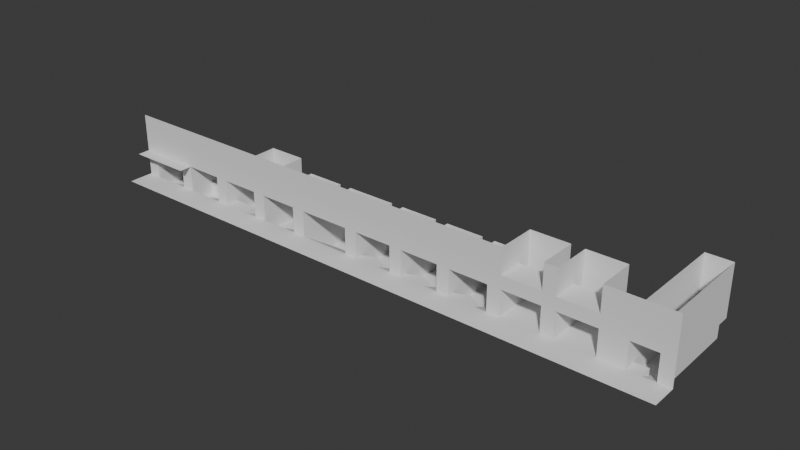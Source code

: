 # Source: PlayerPlayerMovementTestWorld.blend  (saved by Blender 4.5.90; exported with 4.5.12 LTS)
import bpy
from mathutils import Matrix  # noqa: F401  (used for matrix-valued properties, if any)

bpy.ops.wm.read_factory_settings(use_empty=True)
scene = bpy.context.scene
scene.name = 'Scene'

# ---- collections
col_collection = bpy.data.collections.new('Collection'); scene.collection.children.link(col_collection)

# ---- world
world_world = bpy.data.worlds.new('World'); scene.world = world_world
world_world.use_nodes = True; world_world.node_tree.nodes.clear()
_N = world_world.node_tree.nodes; _L = world_world.node_tree.links
n0 = _N.new('ShaderNodeOutputWorld'); n0.name = 'World Output'; n0.location = (200, 100)
n1 = _N.new('ShaderNodeBackground'); n1.name = 'Background'; n1.location = (-200, 100)
n1.inputs[0].default_value = (0.05088, 0.05088, 0.05088, 1.0)
_L.new(n1.outputs[0], n0.inputs[0])
n0.is_active_output = True
world_world.color = (0.05088, 0.05088, 0.05088)
world_world.sun_shadow_jitter_overblur = 0.0

# ---- meshes
me_plane = bpy.data.meshes.new('Plane')
me_plane.from_pydata([(0.0, 0.0, 0.0), (2.0, 0.0, 0.0), (0.0, 1.0, 0.0), (2.0, 1.0, 0.0), (0.0, 1.8, -1.0), (2.0, 1.8, -1.0), (3.0, 0.0, 0.0), (3.0, 1.0, 0.0), (3.0, 4.0, -1.0), (3.0, 3.0, -1.0), (0.0, 3.0, -1.0), (2.0, 3.0, -1.0), (0.0, 4.0, -1.0), (2.0, 4.0, -1.0), (3.0, 4.0, 0.0), (3.0, 3.0, 0.0), (0.0, 3.0, 0.0), (0.0, 4.0, 0.0), (3.0, 1.0, 2.0), (0.0, 1.0, 2.0), (3.0, 2.0, 0.0), (3.0, 4.0, 2.0), (3.0, 3.0, 2.0), (0.0, 3.0, 2.0), (0.0, 4.0, 2.0), (3.0, 2.0, 2.0), (4.0, 0.0, 0.0), (4.0, 1.0, 2.0), (-1.0, 0.0, 0.0), (-1.0, 1.0, 0.0), (-1.0, 1.0, 2.0), (1.0, 4.0, -1.0), (1.0, 1.0, 0.0), (1.0, 3.0, -1.0), (1.0, 1.8, -1.0), (1.0, 0.0, 0.0), (3.0, 5.0, -1.0), (2.0, 5.0, -1.0), (1.0, 5.0, -1.0), (0.0, 5.0, -1.0), (3.0, 5.0, 0.0), (0.0, 5.0, 0.0), (2.0, 5.0, 0.0), (1.0, 5.0, 0.0), (3.0, 5.0, 2.0), (2.0, 5.0, 2.0), (1.0, 5.0, 2.0), (0.0, 5.0, 2.0), (7.0, 1.0, 0.0), (0.0, 2.0, 0.0), (0.0, 2.0, 2.0), (7.0, 0.0, 0.0), (6.0, 0.0, 0.0), (6.0, 1.0, 0.0), (5.0, 1.0, 0.0), (5.0, 0.0, 0.0), (4.0, 1.0, -1.0), (8.0, 1.0, 2.0), (5.0, 1.0, -1.0), (8.0, 0.0, 0.0), (6.0, 1.0, -1.0), (7.0, 3.0, 2.0), (4.0, 2.0, -1.0), (6.0, 2.0, -1.0), (5.0, 2.0, -1.0), (6.0, 3.0, -1.0), (5.0, 3.0, -1.0), (6.0, 4.0, -1.0), (5.0, 4.0, -1.0), (7.0, 3.0, -1.0), (7.0, 4.0, -1.0), (4.0, 1.0, 0.0), (4.0, 3.0, -1.0), (5.0, 3.0, 0.0), (6.0, 4.0, 0.0), (5.0, 4.0, 0.0), (7.0, 3.0, 0.0), (7.0, 4.0, 0.0), (7.0, 1.0, 2.0), (8.0, 1.0, 0.0), (7.0, 4.0, 2.0), (4.0, 2.0, 0.0), (4.0, 3.0, 0.0), (4.0, 4.0, 0.0), (6.0, 5.0, 0.0), (5.0, 5.0, 0.0), (7.0, 5.0, 0.0), (4.0, 5.0, 0.0), (4.0, 2.0, 2.0), (4.0, 3.0, 2.0), (4.0, 4.0, 2.0), (6.0, 5.0, 2.0), (5.0, 5.0, 2.0), (7.0, 5.0, 2.0), (4.0, 5.0, 2.0), (8.0, 2.0, 2.0), (29.0, 1.0, 3.0), (8.0, 3.0, 2.0), (8.0, 3.0, 0.0), (8.0, 4.0, 2.0), (8.0, 4.0, 0.0), (8.0, 5.0, 1.0), (8.0, 5.0, 2.0), (9.0, 5.0, 1.0), (2.0, -1.0, 0.0), (10.0, 5.0, 1.0), (0.0, -1.0, 0.0), (11.0, 5.0, 1.0), (11.0, 5.0, 2.0), (11.0, 4.0, 0.0), (11.0, 4.0, 2.0), (11.0, 3.0, 0.0), (11.0, 3.0, 2.0), (11.0, 2.0, 0.0), (11.0, 2.0, 2.0), (11.0, 1.0, 2.0), (8.0, 3.0, -1.0), (8.0, 5.0, -1.0), (8.0, 4.0, -1.0), (9.0, 5.0, -1.0), (9.0, 0.0, 0.0), (9.0, 1.0, 0.0), (10.0, 0.0, 0.0), (10.0, 1.0, 0.0), (11.0, 0.0, 0.0), (11.0, 1.0, 0.0), (11.0, 6.0, 1.0), (9.0, 3.0, -1.0), (16.0, 1.0, 0.0), (9.0, 4.0, -1.0), (10.0, 6.0, 2.0), (10.0, 3.0, -1.0), (16.0, 0.0, 0.0), (10.0, 5.0, -1.0), (10.0, 4.0, -1.0), (11.0, 3.0, -1.0), (11.0, 4.0, -1.0), (11.0, 5.0, -1.0), (16.0, 1.0, 2.0), (8.0, 2.0, -1.0), (8.0, 2.0, 0.0), (10.0, 6.0, 1.0), (9.0, 6.0, 2.0), (9.0, 6.0, 1.0), (9.0, 2.0, -1.0), (8.0, 6.0, 2.0), (8.0, 6.0, 1.0), (9.0, 2.0, 0.0), (10.0, 2.0, -1.0), (10.0, 2.0, 0.0), (11.0, 6.0, 2.0), (3.0, -1.0, 0.0), (4.0, -1.0, 0.0), (-1.0, -1.0, 0.0), (1.0, -1.0, 0.0), (7.0, -1.0, 0.0), (6.0, -1.0, 0.0), (5.0, -1.0, 0.0), (8.0, -1.0, 0.0), (9.0, -1.0, 0.0), (10.0, -1.0, 0.0), (11.0, -1.0, 0.0), (16.0, -1.0, 0.0), (16.0, 2.0, 0.0), (16.0, 2.0, 2.0), (16.0, 3.0, 0.0), (16.0, 3.0, 2.0), (16.0, 4.0, 0.0), (16.0, 4.0, 2.0), (16.0, 5.0, 0.0), (17.0, 1.0, 0.0), (17.0, 0.0, 0.0), (17.0, -1.0, 0.0), (18.0, 1.0, 0.0), (18.0, 0.0, 0.0), (18.0, -1.0, 0.0), (19.0, 1.0, 0.0), (19.0, 0.0, 0.0), (19.0, -1.0, 0.0), (20.0, 0.0, 0.0), (20.0, -1.0, 0.0), (16.0, 4.0, -2.0), (17.0, 4.0, -2.0), (18.0, 4.0, -2.0), (19.0, 4.0, -2.0), (16.0, 5.0, -2.0), (17.0, 5.0, -2.0), (18.0, 5.0, -2.0), (19.0, 5.0, -2.0), (18.0, 6.0, -2.0), (17.0, 6.0, -2.0), (16.0, 6.0, -2.0), (16.0, 5.0, 2.0), (16.0, 6.0, 0.0), (16.0, 6.0, 2.0), (21.0, 1.0, 2.0), (21.0, 1.0, 0.0), (17.0, 6.0, 0.0), (17.0, 6.0, 2.0), (21.0, -1.0, 0.0), (18.0, 6.0, 0.0), (18.0, 6.0, 2.0), (19.0, 6.0, -2.0), (19.0, 6.0, 0.0), (19.0, 6.0, 2.0), (20.0, 6.0, -2.0), (20.0, 6.0, 0.0), (20.0, 6.0, 2.0), (20.0, 5.0, -2.0), (20.0, 5.0, 0.0), (20.0, 4.0, -2.0), (20.0, 4.0, 0.0), (21.0, 0.0, 0.0), (20.0, 5.0, 2.0), (20.0, 4.0, 2.0), (20.0, 3.0, 0.0), (20.0, 3.0, 2.0), (20.0, 2.0, 0.0), (20.0, 2.0, 2.0), (20.0, 1.0, 0.0), (20.0, 1.0, 2.0), (12.0, 1.0, 2.0), (12.0, 0.0, 0.0), (12.0, 1.0, 0.0), (12.0, 2.0, 2.0), (12.0, 2.0, 0.0), (12.0, 3.0, 2.0), (12.0, 3.0, 0.0), (12.0, 4.0, 2.0), (12.0, 4.0, 0.0), (12.0, 5.0, 0.0), (12.0, 5.0, 2.0), (13.0, 5.0, 0.0), (14.0, 5.0, 0.0), (15.0, 5.0, 0.0), (15.0, 5.0, 2.0), (15.0, 4.0, 0.0), (15.0, 4.0, 2.0), (15.0, 3.0, 0.0), (15.0, 3.0, 2.0), (15.0, 2.0, 0.0), (15.0, 2.0, 2.0), (15.0, 1.0, 2.0), (12.0, 3.0, -1.0), (12.0, 5.0, -1.0), (12.0, 4.0, -1.0), (13.0, 5.0, -1.0), (13.0, 0.0, 0.0), (13.0, 1.0, 0.0), (14.0, 0.0, 0.0), (14.0, 1.0, 0.0), (15.0, 0.0, 0.0), (15.0, 1.0, 0.0), (15.0, 6.0, 0.0), (13.0, 3.0, -1.0), (13.0, 4.0, -1.0), (14.0, 6.0, 2.0), (14.0, 3.0, -1.0), (14.0, 5.0, -1.0), (14.0, 4.0, -1.0), (15.0, 3.0, -1.0), (15.0, 4.0, -1.0), (15.0, 5.0, -1.0), (12.0, 2.0, -1.0), (12.0, 1.0, -1.0), (14.0, 6.0, 0.0), (13.0, 6.0, 2.0), (13.0, 6.0, 0.0), (13.0, 2.0, -1.0), (12.0, 6.0, 2.0), (12.0, 6.0, 0.0), (13.0, 1.0, -1.0), (14.0, 2.0, -1.0), (14.0, 1.0, -1.0), (15.0, 6.0, 2.0), (12.0, -1.0, 0.0), (13.0, -1.0, 0.0), (14.0, -1.0, 0.0), (15.0, -1.0, 0.0), (3.0, 1.0, 3.0), (0.0, 1.0, 3.0), (4.0, 1.0, 3.0), (-1.0, 1.0, 3.0), (8.0, 1.0, 3.0), (7.0, 1.0, 3.0), (11.0, 1.0, 3.0), (16.0, 1.0, 3.0), (21.0, 1.0, 3.0), (20.0, 1.0, 3.0), (12.0, 1.0, 3.0), (15.0, 1.0, 3.0), (25.0, 1.0, 3.0), (25.0, 0.0, 0.0), (25.0, -1.0, 0.0), (21.0, 2.0, 2.0), (21.0, 2.0, 0.0), (21.0, 3.0, 2.0), (21.0, 3.0, 0.0), (21.0, 4.0, 2.0), (21.0, 4.0, 0.0), (21.0, 5.0, 0.0), (21.0, 5.0, 2.0), (22.0, 5.0, 0.0), (23.0, 4.5, 0.0), (24.0, 5.0, 0.0), (24.0, 5.0, 2.0), (24.0, 4.0, 0.0), (24.0, 4.0, 2.0), (24.0, 3.0, 0.0), (24.0, 3.0, 2.0), (24.0, 2.0, 0.0), (24.0, 2.0, 2.0), (24.0, 1.0, 2.0), (21.0, 3.0, -1.0), (21.0, 5.0, -1.0), (21.0, 4.0, -1.0), (22.0, 5.0, -1.0), (22.0, 0.0, 0.0), (22.0, 1.0, 0.0), (23.0, 0.0, 0.0), (23.0, 1.0, 0.0), (24.0, 0.0, 0.0), (24.0, 1.0, 0.0), (24.0, 6.0, 0.0), (22.0, 3.0, -1.0), (22.0, 4.0, -1.0), (23.0, 6.0, 2.0), (23.0, 3.0, -1.0), (23.0, 4.5, -1.0), (23.0, 4.0, -1.0), (24.0, 3.0, -1.0), (24.0, 4.0, -1.0), (24.0, 5.0, -1.0), (21.0, 1.5, -1.0), (21.0, 1.5, 0.0), (23.0, 6.0, 0.0), (22.0, 6.0, 2.0), (22.0, 6.0, 0.0), (22.0, 2.0, -1.0), (21.0, 6.0, 2.0), (21.0, 6.0, 0.0), (22.0, 2.0, 0.0), (23.0, 1.5, -1.0), (23.0, 1.5, 0.0), (24.0, 6.0, 2.0), (25.0, 1.0, 0.0), (22.0, -1.0, 0.0), (23.0, -1.0, 0.0), (24.0, -1.0, 0.0), (25.0, 1.0, 2.0), (24.0, 1.0, 3.0), (25.0, 2.0, 2.0), (25.0, 2.0, 0.0), (25.0, 3.0, 2.0), (25.0, 3.0, 0.0), (25.0, 4.0, 2.0), (25.0, 4.0, 0.0), (25.0, 5.0, 0.0), (25.0, 5.0, 2.0), (26.0, 5.0, 0.0), (27.0, 4.5, 0.0), (28.0, 5.0, 0.0), (28.0, 5.0, 2.0), (28.0, 4.0, 0.0), (28.0, 4.0, 2.0), (28.0, 3.0, 0.0), (28.0, 3.0, 2.0), (28.0, 2.0, 0.0), (28.0, 2.0, 2.0), (28.0, 1.0, 2.0), (25.0, 3.0, -1.0), (25.0, 5.0, -1.0), (25.0, 4.0, -1.0), (26.0, 5.0, -1.0), (26.0, 0.0, 0.0), (26.0, 1.0, 0.0), (27.0, 0.0, 0.0), (27.0, 1.0, 0.0), (28.0, 0.0, 0.0), (28.0, 1.0, 0.0), (28.0, 6.0, 0.0), (26.0, 3.0, -1.0), (26.0, 4.0, -1.0), (27.0, 6.0, 2.0), (27.0, 3.0, -1.0), (27.0, 4.5, -1.0), (27.0, 4.0, -1.0), (28.0, 3.0, -1.0), (28.0, 4.0, -1.0), (28.0, 5.0, -1.0), (25.0, 1.5, -1.0), (25.0, 1.5, 0.0), (27.0, 6.0, 0.0), (26.0, 6.0, 2.0), (26.0, 6.0, 0.0), (26.0, 2.0, -1.0), (25.0, 6.0, 2.0), (25.0, 6.0, 0.0), (26.0, 2.0, 0.0), (27.0, 1.5, -1.0), (27.0, 1.5, 0.0), (28.0, 6.0, 2.0), (26.0, -1.0, 0.0), (27.0, -1.0, 0.0), (28.0, -1.0, 0.0), (28.0, 1.0, 3.0), (29.0, 1.0, 2.0), (33.0, 3.0, 0.0), (33.0, 2.0, 0.0), (34.0, 2.0, 0.0), (34.0, 1.0, 0.0), (8.0, 2.0, 3.0), (8.0, 3.0, 3.0), (8.0, 4.0, 3.0), (8.0, 5.0, 3.0), (11.0, 5.0, 3.0), (11.0, 4.0, 3.0), (11.0, 3.0, 3.0), (11.0, 2.0, 3.0), (10.0, 6.0, 3.0), (9.0, 6.0, 3.0), (8.0, 6.0, 3.0), (11.0, 6.0, 3.0), (29.0, 0.0, 0.0), (29.0, -1.0, 0.0), (29.0, 1.0, 0.0), (34.0, 0.0, 0.0), (29.0, 2.0, 2.0), (29.0, 2.0, 0.0), (29.0, 3.0, 2.0), (29.0, 3.0, 0.0), (29.0, 4.0, 2.0), (29.0, 4.0, 0.0), (29.0, 5.0, 0.0), (29.0, 5.0, 2.0), (30.0, 5.0, 0.0), (31.0, 5.0, 0.0), (32.0, 5.0, 0.0), (32.0, 5.0, 2.0), (32.0, 4.0, 0.0), (32.0, 4.0, 2.0), (32.0, 3.0, 0.0), (32.0, 3.0, 2.0), (32.0, 2.0, 0.0), (32.0, 2.0, 2.0), (32.0, 1.0, 2.0), (29.0, 3.0, -1.0), (29.0, 5.0, -1.0), (29.0, 4.0, -1.0), (30.0, 5.0, -1.0), (30.0, 0.0, 0.0), (30.0, 1.0, 0.0), (31.0, 0.0, 0.0), (31.0, 1.0, 0.0), (32.0, 0.0, 0.0), (32.0, 1.0, 0.0), (32.0, 6.0, 0.0), (30.0, 3.0, -1.0), (30.0, 4.0, -1.0), (31.0, 6.0, 2.0), (31.0, 3.0, -1.0), (31.0, 5.0, -1.0), (31.0, 4.0, -1.0), (32.0, 3.0, -1.0), (32.0, 4.0, -1.0), (32.0, 5.0, -1.0), (29.0, 1.5, -1.0), (29.0, 1.5, 0.0), (31.0, 6.0, 0.0), (30.0, 6.0, 2.0), (30.0, 6.0, 0.0), (30.0, 2.0, -1.0), (29.0, 6.0, 2.0), (29.0, 6.0, 0.0), (30.0, 2.0, 0.0), (31.0, 1.5, -1.0), (31.0, 1.5, 0.0), (32.0, 6.0, 2.0), (30.0, -1.0, 0.0), (31.0, -1.0, 0.0), (32.0, -1.0, 0.0), (32.0, 1.0, 3.0), (35.0, 3.0, 3.0), (33.0, 0.0, 0.0), (33.0, 1.0, 0.0), (33.0, -1.0, 0.0), (33.0, 1.0, 3.0), (34.0, 3.0, 0.0), (33.0, 4.0, 0.0), (34.0, 4.0, 0.0), (35.0, 2.0, 3.0), (34.0, 4.0, 2.0), (35.0, 3.0, 2.0), (34.0, 4.0, 3.0), (35.0, 4.0, 5.0), (34.0, 4.0, 5.0), (35.0, 4.0, 3.0), (33.0, 2.0, 3.0), (35.0, 4.0, 2.0), (35.0, 4.0, 0.0), (34.0, 3.0, 2.0), (35.0, 3.0, 0.0), (34.0, 2.0, 3.0), (34.0, 3.0, 3.0), (34.0, 1.0, 3.0), (33.0, 1.0, 5.0), (33.0, 2.0, 5.0), (35.0, 1.0, 0.0), (35.0, 1.0, 3.0), (33.0, 4.0, 5.0), (33.0, 3.0, 5.0), (34.0, 1.0, 2.0), (34.0, 2.0, 2.0), (35.0, 2.0, 0.0), (33.0, 3.0, 2.0), (33.0, 2.0, 2.0), (33.0, 1.0, 2.0), (33.0, 4.0, 2.0), (33.0, 3.0, 3.0), (33.0, 4.0, 3.0), (35.0, 1.0, 2.0), (35.0, 2.0, 2.0), (36.0, 3.0, 3.0), (36.0, 2.0, 3.0), (36.0, 3.0, 2.0), (36.0, 4.0, 5.0), (36.0, 4.0, 3.0), (36.0, 4.0, 0.0), (36.0, 3.0, 0.0), (36.0, 1.0, 0.0), (36.0, 1.0, 3.0), (36.0, 2.0, 0.0), (36.0, 2.0, 2.0), (36.0, 3.0, 5.0), (36.0, 2.0, 5.0), (36.0, 1.0, 5.0), (36.0, 4.0, 2.0), (37.0, 1.0, 3.0), (36.0, 1.0, 2.0), (37.0, 0.0, 0.0), (37.0, 1.0, 0.0), (34.0, -1.0, 0.0), (35.0, 0.0, 0.0), (35.0, -1.0, 0.0), (36.0, 0.0, 0.0), (36.0, -1.0, 0.0), (37.0, -1.0, 0.0), (29.0, 1.0, 5.0), (3.0, 1.0, 5.0), (0.0, 1.0, 5.0), (4.0, 1.0, 5.0), (-1.0, 1.0, 5.0), (8.0, 1.0, 5.0), (7.0, 1.0, 5.0), (11.0, 1.0, 5.0), (16.0, 1.0, 5.0), (21.0, 1.0, 5.0), (20.0, 1.0, 5.0), (12.0, 1.0, 5.0), (15.0, 1.0, 5.0), (25.0, 1.0, 5.0), (24.0, 1.0, 5.0), (28.0, 1.0, 5.0), (32.0, 1.0, 5.0), (37.0, 3.0, 0.0), (37.0, 2.0, 0.0), (38.0, 2.0, 0.0), (38.0, 1.0, 0.0), (38.0, 0.0, 0.0), (39.0, 3.0, 3.0), (38.0, 3.0, 0.0), (37.0, 4.0, 0.0), (38.0, 4.0, 0.0), (39.0, 2.0, 3.0), (38.0, 4.0, 2.0), (39.0, 3.0, 2.0), (38.0, 4.0, 3.0), (39.0, 4.0, 5.0), (38.0, 4.0, 5.0), (39.0, 4.0, 3.0), (37.0, 2.0, 3.0), (39.0, 4.0, 2.0), (39.0, 4.0, 0.0), (38.0, 3.0, 2.0), (39.0, 3.0, 0.0), (38.0, 2.0, 3.0), (38.0, 3.0, 3.0), (38.0, 1.0, 3.0), (37.0, 1.0, 5.0), (37.0, 2.0, 5.0), (39.0, 1.0, 0.0), (39.0, 1.0, 3.0), (37.0, 4.0, 5.0), (37.0, 3.0, 5.0), (38.0, 1.0, 2.0), (38.0, 2.0, 2.0), (39.0, 2.0, 0.0), (37.0, 3.0, 2.0), (37.0, 2.0, 2.0), (37.0, 1.0, 2.0), (37.0, 4.0, 2.0), (37.0, 3.0, 3.0), (37.0, 4.0, 3.0), (39.0, 1.0, 2.0), (39.0, 2.0, 2.0), (40.0, 3.0, 3.0), (40.0, 2.0, 3.0), (40.0, 3.0, 2.0), (40.0, 4.0, 5.0), (40.0, 4.0, 3.0), (40.0, 4.0, 0.0), (40.0, 3.0, 0.0), (40.0, 1.0, 0.0), (40.0, 1.0, 3.0), (40.0, 2.0, 0.0), (40.0, 2.0, 2.0), (40.0, 3.0, 5.0), (40.0, 2.0, 5.0), (40.0, 1.0, 5.0), (40.0, 4.0, 2.0), (40.0, 1.0, 2.0), (38.0, -1.0, 0.0), (39.0, 0.0, 0.0), (39.0, -1.0, 0.0), (40.0, 0.0, 0.0), (40.0, -1.0, 0.0), (41.0, 1.0, 0.0), (41.0, 1.0, 3.0), (41.0, 1.0, 5.0), (41.0, 1.0, 2.0), (41.0, 0.0, 0.0), (41.0, -1.0, 0.0), (42.0, 1.0, 2.0), (42.0, 1.0, 0.0), (42.0, 1.2, 2.0), (42.0, 3.0, 2.0), (42.0, 3.0, 0.0), (42.0, 4.0, 2.0), (42.0, 4.0, 0.0), (42.0, 9.0, 0.0), (42.0, 9.0, 2.0), (42.0, 9.0, 0.0), (43.0, 9.0, 0.0), (44.0, 9.0, 0.0), (44.0, 9.0, 2.0), (44.0, 4.0, 0.0), (44.0, 4.0, 2.0), (44.0, 3.0, 0.0), (44.0, 3.0, 2.0), (44.0, 2.0, 0.0), (44.0, 1.2, 2.0), (44.0, 1.0, 2.0), (42.0, 3.0, -1.0), (42.0, 9.0, -1.0), (42.0, 4.0, -1.0), (42.0, 9.0, -1.0), (42.0, 0.0, 0.0), (42.0, 1.0, 0.0), (43.0, 0.0, 0.0), (43.0, 1.0, 0.0), (44.0, 0.0, 0.0), (44.0, 1.0, 0.0), (44.0, 10.0, 0.0), (42.0, 3.0, -1.0), (42.0, 4.0, -1.0), (43.0, 10.0, 2.0), (43.0, 3.0, -1.0), (43.0, 9.0, -1.0), (43.0, 4.0, -1.0), (44.0, 3.0, -1.0), (44.0, 4.0, -1.0), (44.0, 9.0, -1.0), (42.0, 2.0, -1.0), (42.0, 2.0, 0.0), (43.0, 10.0, 0.0), (42.0, 10.0, 2.0), (42.0, 10.0, 0.0), (42.0, 2.0, -1.0), (42.0, 10.0, 2.0), (42.0, 10.0, 0.0), (42.0, 2.0, 0.0), (43.0, 2.0, -1.0), (43.0, 2.0, 0.0), (44.0, 10.0, 2.0), (42.0, -1.0, 0.0), (43.0, -1.0, 0.0), (44.0, -1.0, 0.0), (44.0, 1.0, 3.0), (42.0, 1.2, 3.0), (42.0, 3.0, 3.0), (42.0, 4.0, 3.0), (42.0, 9.0, 3.0), (44.0, 9.0, 3.0), (44.0, 4.0, 3.0), (44.0, 3.0, 3.0), (44.0, 1.2, 3.0), (43.0, 10.0, 3.0), (42.0, 10.0, 3.0), (42.0, 10.0, 3.0), (44.0, 10.0, 3.0), (44.0, 1.0, 5.0), (42.0, 1.0, 3.0), (42.0, 1.0, 5.0), (42.0, 0.0, 0.0), (42.0, -1.0, 0.0), (45.0, 1.0, 2.0), (45.0, 0.0, 0.0), (45.0, 1.0, 0.0), (45.0, -1.0, 0.0), (45.0, 1.0, 3.0), (45.0, 1.0, 5.0), (42.0, 1.2, 4.0), (42.0, 3.0, 4.0), (42.0, 4.0, 4.0), (42.0, 9.0, 4.0), (44.0, 9.0, 4.0), (44.0, 4.0, 4.0), (44.0, 3.0, 4.0), (44.0, 1.2, 4.0), (43.0, 10.0, 4.0), (42.0, 10.0, 4.0), (42.0, 10.0, 4.0), (44.0, 10.0, 4.0)], [], [(0, 35, 32, 2), (2, 32, 34, 4), (3, 1, 6, 7), (4, 34, 33, 10), (11, 9, 8, 13), (10, 33, 31, 12), (3, 11, 5), (8, 9, 15, 14), (9, 7, 20, 15), (10, 12, 17, 16), (14, 21, 44, 40), (31, 13, 37, 38), (15, 20, 25, 22), (13, 8, 36, 37), (20, 7, 18, 25), (16, 17, 24, 23), (14, 15, 22, 21), (2, 49, 50, 19), (7, 6, 26, 71), (18, 7, 71, 27), (2, 19, 30, 29), (0, 2, 29, 28), (32, 35, 1, 3), (24, 17, 41, 47), (31, 33, 11, 13), (33, 34, 5, 11), (37, 36, 40, 42), (37, 42, 43, 38), (41, 43, 46, 47), (42, 40, 44, 45), (46, 43, 42, 45), (38, 43, 41, 39), (12, 31, 38, 39), (17, 12, 39, 41), (8, 14, 40, 36), (50, 49, 16, 23), (49, 2, 4, 10, 16), (71, 26, 55, 54), (54, 55, 52, 53), (53, 52, 51, 48), (71, 54, 58, 56), (54, 53, 60, 58), (76, 48, 78, 61), (69, 48, 76), (56, 58, 64, 62), (58, 60, 63, 64), (64, 63, 65, 66), (66, 65, 67, 68), (67, 65, 69, 70), (48, 69, 65, 53), (53, 65, 63, 60), (67, 70, 77, 74), (62, 64, 66, 72), (68, 67, 74, 75), (73, 82, 72, 66), (56, 62, 81, 71), (70, 69, 76, 77), (66, 68, 75, 73), (77, 76, 61, 80), (71, 81, 88, 27), (78, 48, 79, 57), (48, 51, 59, 79), (73, 75, 83, 82), (82, 81, 62, 72), (83, 75, 85, 87), (74, 77, 86, 84), (75, 74, 84, 85), (83, 87, 94, 90), (84, 86, 93, 91), (86, 77, 80, 93), (81, 82, 89, 88), (87, 85, 92, 94), (85, 84, 91, 92), (82, 83, 90, 89), (57, 79, 140, 95), (95, 140, 98, 97), (97, 98, 100, 99), (99, 100, 101, 102), (107, 108, 150, 126), (102, 101, 146, 145), (108, 107, 109, 110), (110, 109, 111, 112), (112, 111, 113, 114), (114, 113, 125, 115), (113, 111, 135), (111, 109, 136, 135), (109, 107, 137, 136), (107, 105, 133, 137), (105, 103, 119, 133), (100, 98, 116, 118), (103, 101, 117, 119), (98, 140, 139, 116), (101, 100, 118, 117), (125, 113, 135), (79, 59, 120, 121), (121, 120, 122, 123), (123, 122, 124, 125), (117, 118, 129, 119), (118, 116, 127, 129), (116, 139, 144, 127), (119, 129, 134, 133), (129, 127, 131, 134), (127, 144, 148, 131), (133, 134, 136, 137), (134, 131, 135, 136), (125, 135, 131, 123), (144, 139, 140, 147), (123, 131, 148), (221, 223, 225, 224), (224, 225, 227, 226), (121, 147, 140, 79), (427, 428, 430, 429), (130, 141, 126, 150), (142, 143, 141, 130), (145, 146, 143, 142), (144, 147, 149, 148), (123, 149, 147, 121), (149, 123, 148), (1, 35, 154, 104), (6, 1, 104, 151), (55, 26, 152, 157), (226, 227, 229, 228), (122, 120, 159, 160), (35, 0, 106, 154), (51, 52, 156, 155), (124, 122, 160, 161), (0, 28, 153, 106), (52, 55, 157, 156), (120, 59, 158, 159), (26, 6, 151, 152), (59, 51, 155, 158), (138, 128, 163, 164), (164, 163, 165, 166), (166, 165, 167, 168), (168, 167, 169, 192), (132, 162, 172, 171), (128, 132, 171, 170), (171, 172, 175, 174), (170, 171, 174, 173), (174, 175, 178, 177), (173, 174, 177, 176), (177, 178, 180, 179), (176, 177, 179, 219), (173, 176, 184, 183), (176, 219, 210, 184), (128, 170, 182, 181), (170, 173, 183, 182), (183, 184, 188, 187), (181, 182, 186, 185), (184, 210, 208, 188), (182, 183, 187, 186), (128, 181, 163), (192, 169, 193, 194), (165, 163, 181), (167, 165, 181), (187, 188, 202, 189), (185, 186, 190, 191), (188, 208, 205, 202), (186, 187, 189, 190), (167, 181, 185, 169), (169, 185, 191, 193), (193, 191, 190, 197), (194, 193, 197, 198), (197, 190, 189, 200), (198, 197, 200, 201), (200, 189, 202, 203), (201, 200, 203, 204), (203, 202, 205, 206), (204, 203, 206, 207), (206, 205, 208, 209), (209, 208, 210, 211), (209, 211, 214, 213), (206, 209, 213, 207), (214, 211, 215, 216), (216, 215, 217, 218), (218, 217, 219, 220), (220, 219, 196, 195), (217, 210, 219), (217, 215, 210), (215, 211, 210), (219, 179, 212, 196), (179, 180, 199, 212), (228, 229, 230, 231), (234, 235, 274, 253), (233, 234, 253, 265), (231, 230, 270, 269), (235, 234, 236, 237), (237, 236, 238, 239), (239, 238, 240, 241), (241, 240, 252, 242), (250, 257, 272), (238, 236, 261, 260), (236, 234, 262, 261), (234, 233, 258, 262), (233, 232, 246, 258), (229, 227, 243, 245), (232, 230, 244, 246), (227, 225, 263, 243), (230, 229, 245, 244), (240, 238, 260), (223, 222, 247, 248), (248, 247, 249, 250), (250, 249, 251, 252), (244, 245, 255, 246), (245, 243, 254, 255), (243, 263, 268, 254), (246, 255, 259, 258), (255, 254, 257, 259), (254, 268, 272, 257), (258, 259, 261, 262), (259, 257, 260, 261), (272, 273, 250), (268, 263, 264, 271), (252, 240, 260), (248, 271, 264, 223), (223, 264, 263, 225), (256, 265, 253, 274), (266, 267, 265, 256), (269, 270, 267, 266), (268, 271, 273, 272), (250, 273, 271, 248), (252, 260, 257, 250), (230, 232, 267, 270), (232, 233, 265, 267), (249, 247, 276, 277), (251, 249, 277, 278), (247, 222, 275, 276), (115, 125, 223, 221), (125, 124, 222, 223), (161, 275, 222, 124), (132, 128, 252, 251), (162, 132, 251, 278), (128, 138, 242, 252), (30, 19, 280, 282), (18, 27, 281, 279), (19, 18, 279, 280), (220, 195, 287, 288), (242, 138, 286, 290), (115, 221, 289, 285), (78, 57, 283, 284), (27, 78, 284, 281), (285, 283, 57, 115), (290, 289, 221, 242), (288, 286, 138, 220), (195, 196, 295, 294), (294, 295, 297, 296), (296, 297, 299, 298), (298, 299, 300, 301), (304, 305, 344, 323), (303, 304, 323, 335), (301, 300, 340, 339), (305, 304, 306, 307), (307, 306, 308, 309), (309, 308, 310, 311), (311, 310, 322, 312), (320, 327, 342), (308, 306, 331, 330), (306, 304, 332, 331), (304, 303, 328, 332), (303, 302, 316, 328), (299, 297, 313, 315), (302, 300, 314, 316), (297, 295, 333, 313), (300, 299, 315, 314), (310, 308, 330), (196, 212, 317, 318), (318, 317, 319, 320), (320, 319, 321, 322), (314, 315, 325, 316), (315, 313, 324, 325), (313, 333, 338, 324), (316, 325, 329, 328), (325, 324, 327, 329), (324, 338, 342, 327), (328, 329, 331, 332), (329, 327, 330, 331), (342, 343, 320), (338, 333, 334, 341), (322, 310, 330), (318, 341, 334, 196), (196, 334, 333, 295), (326, 335, 323, 344), (336, 337, 335, 326), (339, 340, 337, 336), (338, 341, 343, 342), (320, 343, 341, 318), (322, 330, 327, 320), (300, 302, 337, 340), (302, 303, 335, 337), (319, 317, 346, 347), (321, 319, 347, 348), (317, 212, 199, 346), (350, 287, 195, 312), (349, 345, 352, 351), (351, 352, 354, 353), (353, 354, 356, 355), (355, 356, 357, 358), (361, 362, 401, 380), (360, 361, 380, 392), (358, 357, 397, 396), (362, 361, 363, 364), (364, 363, 365, 366), (366, 365, 367, 368), (368, 367, 379, 369), (377, 384, 399), (365, 363, 388, 387), (363, 361, 389, 388), (361, 360, 385, 389), (360, 359, 373, 385), (356, 354, 370, 372), (359, 357, 371, 373), (354, 352, 390, 370), (357, 356, 372, 371), (367, 365, 387), (345, 292, 374, 375), (375, 374, 376, 377), (377, 376, 378, 379), (371, 372, 382, 373), (372, 370, 381, 382), (370, 390, 395, 381), (373, 382, 386, 385), (382, 381, 384, 386), (381, 395, 399, 384), (385, 386, 388, 389), (386, 384, 387, 388), (399, 400, 377), (395, 390, 391, 398), (379, 367, 387), (375, 398, 391, 345), (345, 391, 390, 352), (383, 392, 380, 401), (393, 394, 392, 383), (396, 397, 394, 393), (395, 398, 400, 399), (377, 400, 398, 375), (379, 387, 384, 377), (357, 359, 394, 397), (359, 360, 392, 394), (376, 374, 402, 403), (378, 376, 403, 404), (374, 292, 293, 402), (405, 291, 349, 369), (349, 291, 350, 312), (312, 322, 345, 349), (322, 321, 292, 345), (321, 348, 293, 292), (369, 379, 425, 406), (379, 378, 423, 425), (378, 404, 424, 423), (405, 369, 406, 96), (105, 107, 126, 141, 143, 146, 101, 103), (142, 130, 419, 420), (150, 108, 415, 422), (130, 150, 422, 419), (112, 114, 418, 417), (110, 112, 417, 416), (108, 110, 416, 415), (102, 145, 421, 414), (97, 99, 413, 412), (99, 102, 414, 413), (145, 142, 420, 421), (95, 97, 412, 411), (95, 114, 115, 57), (114, 95, 411, 418), (406, 425, 428, 427), (429, 430, 432, 431), (431, 432, 433, 434), (437, 438, 477, 456), (436, 437, 456, 468), (434, 433, 473, 472), (438, 437, 439, 440), (440, 439, 441, 442), (442, 441, 443, 444), (444, 443, 455, 445), (453, 460, 475), (441, 439, 464, 463), (439, 437, 465, 464), (437, 436, 461, 465), (436, 435, 449, 461), (432, 430, 446, 448), (435, 433, 447, 449), (430, 428, 466, 446), (433, 432, 448, 447), (443, 441, 463), (425, 423, 450, 451), (451, 450, 452, 453), (453, 452, 454, 455), (447, 448, 458, 449), (448, 446, 457, 458), (446, 466, 471, 457), (449, 458, 462, 461), (458, 457, 460, 462), (457, 471, 475, 460), (461, 462, 464, 465), (462, 460, 463, 464), (475, 476, 453), (471, 466, 467, 474), (455, 443, 463), (451, 474, 467, 425), (425, 467, 466, 428), (459, 468, 456, 477), (469, 470, 468, 459), (472, 473, 470, 469), (471, 474, 476, 475), (453, 476, 474, 451), (455, 463, 460, 453), (433, 435, 470, 473), (435, 436, 468, 470), (452, 450, 478, 479), (454, 452, 479, 480), (450, 423, 424, 478), (481, 96, 406, 445), (445, 455, 484, 516), (455, 454, 483, 484), (454, 480, 485, 483), (481, 445, 516, 486), (484, 483, 426, 410), (484, 410, 409, 408), (408, 409, 487, 407), (407, 487, 489, 488), (488, 489, 491, 517), (517, 491, 493, 519), (519, 493, 495, 509), (486, 516, 515, 497), (497, 515, 514, 518), (518, 503, 500, 514), (497, 502, 503, 518), (486, 504, 502, 497), (518, 510, 506, 497), (497, 506, 505, 486), (518, 519, 509, 510), (500, 492, 521, 512), (514, 500, 512, 515), (515, 512, 511, 516), (484, 408, 515, 516), (408, 407, 514, 515), (407, 488, 517, 514), (514, 517, 519, 518), (495, 493, 496, 494), (487, 409, 513, 501), (493, 491, 498, 496), (489, 487, 501, 499), (409, 410, 507, 513), (491, 489, 499, 498), (410, 426, 542, 507), (504, 508, 490, 502), (503, 482, 492, 500), (512, 521, 520, 511), (502, 490, 482, 503), (496, 498, 536, 526), (492, 524, 532, 521), (513, 507, 529, 531), (498, 499, 527, 536), (508, 530, 523, 490), (494, 496, 526, 525), (501, 513, 531, 528), (521, 532, 538, 520), (482, 522, 524, 492), (499, 501, 528, 527), (490, 523, 522, 482), (507, 542, 544, 529), (523, 534, 533, 522), (530, 535, 534, 523), (525, 526, 522, 533), (522, 526, 536, 524), (527, 528, 524, 536), (528, 531, 532, 524), (531, 529, 538, 532), (538, 529, 540, 599), (530, 537, 588, 535), (538, 599, 537, 530), (529, 544, 539, 540), (483, 485, 541, 426), (426, 541, 543, 542), (542, 543, 545, 544), (544, 545, 546, 539), (516, 538, 530, 486), (350, 291, 560, 561), (281, 284, 553, 550), (280, 279, 548, 549), (283, 285, 554, 552), (279, 281, 550, 548), (284, 283, 552, 553), (282, 280, 549, 551), (96, 481, 563, 547), (288, 287, 556, 557), (289, 290, 559, 558), (405, 96, 547, 562), (287, 350, 561, 556), (285, 289, 558, 554), (291, 405, 562, 560), (290, 286, 555, 559), (481, 486, 505, 563), (286, 288, 557, 555), (540, 539, 568, 567), (540, 567, 566, 565), (565, 566, 570, 564), (564, 570, 572, 571), (571, 572, 574, 600), (600, 574, 576, 602), (602, 576, 578, 592), (537, 599, 598, 580), (580, 598, 597, 601), (601, 586, 583, 597), (580, 585, 586, 601), (537, 587, 585, 580), (601, 593, 589, 580), (580, 589, 588, 537), (601, 602, 592, 593), (583, 575, 604, 595), (597, 583, 595, 598), (598, 595, 594, 599), (540, 565, 598, 599), (565, 564, 597, 598), (564, 571, 600, 597), (597, 600, 602, 601), (578, 576, 579, 577), (570, 566, 596, 584), (576, 574, 581, 579), (572, 570, 584, 582), (566, 567, 590, 596), (574, 572, 582, 581), (567, 568, 622, 590), (587, 591, 573, 585), (586, 569, 575, 583), (595, 604, 603, 594), (585, 573, 569, 586), (579, 581, 619, 609), (575, 607, 615, 604), (596, 590, 612, 614), (581, 582, 610, 619), (591, 613, 606, 573), (577, 579, 609, 608), (584, 596, 614, 611), (604, 615, 620, 603), (569, 605, 607, 575), (582, 584, 611, 610), (573, 606, 605, 569), (590, 622, 624, 612), (606, 617, 616, 605), (613, 618, 617, 606), (608, 609, 605, 616), (605, 609, 619, 607), (610, 611, 607, 619), (611, 614, 615, 607), (614, 612, 620, 615), (539, 546, 621, 568), (568, 621, 623, 622), (622, 623, 625, 624), (599, 620, 613, 537), (613, 620, 629, 627), (612, 624, 630, 626), (620, 612, 626, 629), (618, 613, 627, 628), (624, 625, 631, 630), (632, 633, 673, 634), (634, 673, 636, 635), (635, 636, 638, 637), (637, 638, 639, 640), (643, 644, 683, 662), (640, 639, 679, 678), (644, 643, 645, 646), (646, 645, 647, 648), (648, 647, 649, 650), (650, 649, 661, 651), (649, 647, 669), (647, 645, 670, 669), (645, 643, 671, 670), (643, 642, 667, 671), (642, 641, 655, 667), (638, 636, 652, 654), (641, 639, 653, 655), (636, 673, 672, 652), (639, 638, 654, 653), (661, 649, 669), (633, 703, 656, 657), (657, 656, 658, 659), (659, 658, 660, 661), (653, 654, 664, 655), (654, 652, 663, 664), (652, 672, 677, 663), (655, 664, 668, 667), (664, 663, 666, 668), (663, 677, 681, 666), (667, 668, 670, 671), (668, 666, 669, 670), (661, 669, 666, 659), (677, 672, 673, 680), (659, 666, 681), (657, 680, 673, 633), (665, 674, 662, 683), (675, 676, 674, 665), (678, 679, 676, 675), (677, 680, 682, 681), (659, 682, 680, 657), (682, 659, 681), (658, 656, 684, 685), (660, 658, 685, 686), (656, 703, 704, 684), (687, 701, 632, 651), (642, 643, 662, 674, 676, 679, 639, 641), (675, 665, 696, 697), (683, 644, 692, 699), (665, 683, 699, 696), (648, 650, 695, 694), (646, 648, 694, 693), (644, 646, 693, 692), (640, 678, 698, 691), (635, 637, 690, 689), (637, 640, 691, 690), (678, 675, 697, 698), (634, 635, 689, 688), (634, 650, 651, 632), (650, 634, 688, 695), (701, 687, 700, 702), (628, 627, 701, 702), (626, 630, 703, 633), (629, 626, 633, 632), (627, 629, 632, 701), (630, 631, 704, 703), (660, 686, 708, 706), (687, 651, 705, 709), (651, 661, 707, 705), (700, 687, 709, 710), (661, 660, 706, 707), (694, 695, 718, 717), (691, 698, 721, 714), (697, 696, 719, 720), (690, 691, 714, 713), (692, 693, 716, 715), (698, 697, 720, 721), (688, 689, 712, 711), (695, 688, 711, 718), (699, 692, 715, 722), (693, 694, 717, 716), (689, 690, 713, 712), (696, 699, 722, 719)])
_uv = me_plane.uv_layers.new(name='UVMap')
_uv.uv.foreach_set('vector', [0.0, 0.0, 0.5248, 0.0, 0.5248, 1.0, 0.0, 1.0, 0.0, 1.0, 0.5248, 1.0, 0.5248, 1.0, 0.0, 1.0, 1.0, 1.0, 1.0, 0.0, 1.0, 0.0, 1.0, 1.0, 0.0, 1.0, 0.5248, 1.0, 0.5248, 1.0, 0.0, 1.0, 1.0, 1.0, 1.0, 1.0, 1.0, 1.0, 1.0, 1.0, 0.0, 1.0, 0.5248, 1.0, 0.5248, 1.0, 0.0, 1.0, 1.0, 1.0, 1.0, 1.0, 1.0, 1.0, 1.0, 1.0, 1.0, 1.0, 1.0, 1.0, 1.0, 1.0, 1.0, 1.0, 1.0, 1.0, 1.0, 1.0, 1.0, 1.0, 0.0, 1.0, 0.0, 1.0, 0.0, 1.0, 0.0, 1.0, 1.0, 1.0, 1.0, 1.0, 1.0, 1.0, 1.0, 1.0, 0.5248, 1.0, 1.0, 1.0, 1.0, 1.0, 0.5248, 1.0, 1.0, 1.0, 1.0, 1.0, 1.0, 1.0, 1.0, 1.0, 1.0, 1.0, 1.0, 1.0, 1.0, 1.0, 1.0, 1.0, 1.0, 1.0, 1.0, 1.0, 1.0, 1.0, 1.0, 1.0, 0.0, 1.0, 0.0, 1.0, 0.0, 1.0, 0.0, 1.0, 1.0, 1.0, 1.0, 1.0, 1.0, 1.0, 1.0, 1.0, 0.0, 1.0, 0.0, 1.0, 0.0, 1.0, 0.0, 1.0, 1.0, 1.0, 1.0, 0.0, 1.0, 0.0, 1.0, 1.0, 1.0, 1.0, 1.0, 1.0, 1.0, 1.0, 0.0, 0.0, 0.0, 1.0, 0.0, 1.0, 0.0, 1.0, 0.0, 1.0, 0.0, 0.0, 0.0, 1.0, 0.0, 1.0, 0.0, 0.0, 0.5248, 1.0, 0.5248, 0.0, 1.0, 0.0, 1.0, 1.0, 0.0, 1.0, 0.0, 1.0, 0.0, 1.0, 0.0, 1.0, 0.5248, 1.0, 0.5248, 1.0, 1.0, 1.0, 1.0, 1.0, 0.5248, 1.0, 0.5248, 1.0, 1.0, 1.0, 1.0, 1.0, 1.0, 1.0, 1.0, 1.0, 1.0, 1.0, 0.0, 0.0, 1.0, 1.0, 0.0, 0.0, 0.0, 0.4752, 0.5248, 1.0, 0.0, 1.0, 0.0, 0.4752, 0.0, 0.4752, 0.0, 1.0, 0.0, 0.0, 1.0, 1.0, 1.0, 1.0, 0.0, 0.0, 0.0, 0.4752, 0.0, 0.4752, 0.0, 0.0, 0.0, 0.0, 0.5248, 1.0, 0.0, 0.4752, 0.0, 1.0, 0.0, 1.0, 0.0, 1.0, 0.5248, 1.0, 0.5248, 1.0, 0.0, 1.0, 0.0, 1.0, 0.0, 1.0, 0.0, 1.0, 0.0, 1.0, 1.0, 1.0, 1.0, 1.0, 1.0, 1.0, 1.0, 1.0, 0.0, 1.0, 0.0, 1.0, 0.0, 1.0, 0.0, 1.0, 0.0, 1.0, 0.0, 1.0, 0.0, 1.0, 0.0, 1.0, 0.0, 1.0, 1.0, 1.0, 1.0, 0.0, 1.0, 0.0, 1.0, 1.0, 1.0, 1.0, 1.0, 0.0, 1.0, 0.0, 1.0, 1.0, 1.0, 1.0, 1.0, 0.0, 1.0, 0.0, 1.0, 1.0, 1.0, 1.0, 1.0, 1.0, 1.0, 1.0, 1.0, 1.0, 1.0, 1.0, 1.0, 1.0, 1.0, 1.0, 1.0, 1.0, 1.0, 1.0, 1.0, 1.0, 1.0, 1.0, 1.0, 1.0, 1.0, 1.0, 1.0, 1.0, 1.0, 1.0, 1.0, 1.0, 1.0, 1.0, 1.0, 1.0, 1.0, 1.0, 1.0, 1.0, 1.0, 1.0, 1.0, 1.0, 1.0, 1.0, 1.0, 1.0, 1.0, 1.0, 1.0, 1.0, 1.0, 1.0, 1.0, 1.0, 1.0, 1.0, 1.0, 1.0, 1.0, 1.0, 1.0, 1.0, 1.0, 1.0, 1.0, 1.0, 1.0, 1.0, 1.0, 1.0, 1.0, 1.0, 1.0, 1.0, 1.0, 1.0, 1.0, 1.0, 1.0, 1.0, 1.0, 1.0, 1.0, 1.0, 1.0, 1.0, 1.0, 1.0, 1.0, 1.0, 1.0, 1.0, 1.0, 1.0, 1.0, 1.0, 1.0, 1.0, 0.0, 0.0, 1.0, 1.0, 1.0, 1.0, 1.0, 1.0, 1.0, 1.0, 1.0, 1.0, 1.0, 1.0, 0.0, 0.0, 1.0, 1.0, 1.0, 1.0, 1.0, 1.0, 1.0, 1.0, 1.0, 1.0, 1.0, 1.0, 1.0, 1.0, 1.0, 1.0, 1.0, 1.0, 1.0, 1.0, 1.0, 1.0, 1.0, 1.0, 1.0, 1.0, 1.0, 1.0, 1.0, 1.0, 1.0, 1.0, 1.0, 1.0, 1.0, 1.0, 1.0, 1.0, 1.0, 1.0, 1.0, 1.0, 1.0, 1.0, 1.0, 1.0, 1.0, 1.0, 1.0, 1.0, 1.0, 1.0, 1.0, 0.0, 1.0, 0.0, 1.0, 1.0, 1.0, 1.0, 1.0, 1.0, 1.0, 1.0, 1.0, 1.0, 1.0, 1.0, 1.0, 1.0, 1.0, 1.0, 0.0, 0.0, 1.0, 1.0, 1.0, 1.0, 1.0, 1.0, 1.0, 1.0, 1.0, 1.0, 1.0, 1.0, 1.0, 1.0, 1.0, 1.0, 1.0, 1.0, 1.0, 1.0, 1.0, 1.0, 1.0, 1.0, 1.0, 1.0, 1.0, 1.0, 1.0, 1.0, 1.0, 1.0, 1.0, 1.0, 1.0, 1.0, 1.0, 1.0, 1.0, 1.0, 1.0, 1.0, 1.0, 1.0, 1.0, 1.0, 1.0, 1.0, 1.0, 1.0, 1.0, 1.0, 1.0, 1.0, 1.0, 1.0, 1.0, 1.0, 1.0, 1.0, 1.0, 1.0, 1.0, 1.0, 1.0, 1.0, 1.0, 1.0, 1.0, 1.0, 1.0, 1.0, 1.0, 1.0, 1.0, 1.0, 1.0, 1.0, 1.0, 1.0, 1.0, 1.0, 1.0, 1.0, 1.0, 1.0, 1.0, 1.0, 1.0, 1.0, 1.0, 1.0, 1.0, 1.0, 1.0, 1.0, 1.0, 1.0, 1.0, 1.0, 1.0, 1.0, 1.0, 1.0, 0.0, 0.0, 0.0, 0.0, 0.0, 0.0, 0.0, 0.0, 0.0, 0.0, 0.0, 0.0, 0.0, 0.0, 0.0, 0.0, 0.0, 0.0, 0.0, 0.0, 0.0, 0.0, 0.0, 0.0, 0.0, 0.0, 0.0, 0.0, 0.0, 0.0, 0.0, 0.0, 0.0, 0.0, 0.0, 0.0, 0.0, 0.0, 0.0, 0.0, 0.0, 0.0, 0.0, 0.0, 0.0, 0.0, 0.0, 0.0, 0.0, 0.0, 0.0, 0.0, 0.0, 0.0, 0.0, 0.0, 0.0, 0.0, 0.0, 0.0, 0.0, 0.0, 0.0, 0.0, 0.0, 0.0, 0.0, 0.0, 0.0, 0.0, 0.0, 0.0, 0.0, 0.0, 0.0, 0.0, 0.0, 0.0, 0.0, 0.0, 0.0, 0.0, 0.0, 0.0, 0.0, 0.0, 0.0, 0.0, 0.0, 0.0, 0.0, 0.0, 0.0, 0.0, 1.0, 1.0, 1.0, 1.0, 1.0, 1.0, 1.0, 1.0, 0.0, 0.0, 0.0, 0.0, 0.0, 0.0, 0.0, 0.0, 1.0, 1.0, 1.0, 1.0, 1.0, 1.0, 1.0, 1.0, 0.0, 0.0, 0.0, 0.0, 0.0, 0.0, 0.0, 0.0, 0.0, 0.0, 0.0, 0.0, 0.0, 0.0, 1.0, 1.0, 1.0, 0.0, 1.0, 0.0, 1.0, 1.0, 1.0, 1.0, 1.0, 0.0, 1.0, 0.0, 1.0, 1.0, 1.0, 1.0, 1.0, 0.0, 1.0, 0.0, 1.0, 1.0, 0.0, 0.0, 0.0, 0.0, 0.0, 0.0, 0.0, 0.0, 1.0, 1.0, 1.0, 1.0, 1.0, 1.0, 1.0, 1.0, 1.0, 1.0, 1.0, 1.0, 1.0, 1.0, 1.0, 1.0, 0.0, 0.0, 0.0, 0.0, 0.0, 0.0, 0.0, 0.0, 1.0, 1.0, 1.0, 1.0, 1.0, 1.0, 1.0, 1.0, 1.0, 1.0, 1.0, 1.0, 1.0, 1.0, 1.0, 1.0, 0.0, 0.0, 0.0, 0.0, 0.0, 0.0, 0.0, 0.0, 1.0, 1.0, 1.0, 1.0, 1.0, 1.0, 1.0, 1.0, 1.0, 1.0, 1.0, 1.0, 1.0, 1.0, 1.0, 1.0, 1.0, 1.0, 1.0, 1.0, 1.0, 1.0, 1.0, 1.0, 1.0, 1.0, 1.0, 1.0, 1.0, 1.0, 1.0, 1.0, 1.0, 1.0, 1.0, 1.0, 1.0, 1.0, 1.0, 1.0, 1.0, 1.0, 1.0, 1.0, 1.0, 1.0, 1.0, 1.0, 1.0, 1.0, 1.0, 1.0, 1.0, 1.0, 1.0, 1.0, 1.0, 1.0, 1.0, 1.0, 1.0, 1.0, 0.0, 0.0, 0.0, 0.0, 0.0, 0.0, 0.0, 0.0, 0.0, 0.0, 0.0, 0.0, 0.0, 0.0, 0.0, 0.0, 0.0, 0.0, 0.0, 0.0, 0.0, 0.0, 0.0, 0.0, 1.0, 1.0, 1.0, 1.0, 1.0, 1.0, 1.0, 1.0, 1.0, 1.0, 1.0, 1.0, 1.0, 1.0, 1.0, 1.0, 1.0, 1.0, 1.0, 1.0, 1.0, 1.0, 1.0, 0.0, 0.5248, 0.0, 0.5248, 0.0, 1.0, 0.0, 1.0, 0.0, 1.0, 0.0, 1.0, 0.0, 1.0, 0.0, 1.0, 0.0, 1.0, 0.0, 1.0, 0.0, 1.0, 0.0, 1.0, 1.0, 1.0, 1.0, 1.0, 1.0, 1.0, 1.0, 1.0, 0.0, 1.0, 0.0, 1.0, 0.0, 1.0, 0.0, 0.5248, 0.0, 0.0, 0.0, 0.0, 0.0, 0.5248, 0.0, 1.0, 0.0, 1.0, 0.0, 1.0, 0.0, 1.0, 0.0, 1.0, 0.0, 1.0, 0.0, 1.0, 0.0, 1.0, 0.0, 0.0, 0.0, 0.0, 0.0, 0.0, 0.0, 0.0, 0.0, 1.0, 0.0, 1.0, 0.0, 1.0, 0.0, 1.0, 0.0, 1.0, 0.0, 1.0, 0.0, 1.0, 0.0, 1.0, 0.0, 1.0, 0.0, 1.0, 0.0, 1.0, 0.0, 1.0, 0.0, 1.0, 0.0, 1.0, 0.0, 1.0, 0.0, 1.0, 0.0, 0.0, 0.0, 0.0, 0.0, 0.0, 0.0, 0.0, 0.0, 0.0, 0.0, 0.0, 0.0, 0.0, 0.0, 0.0, 0.0, 0.0, 0.0, 0.0, 0.0, 0.0, 0.0, 0.0, 0.0, 0.0, 0.0, 0.0, 0.0, 0.0, 0.0, 0.0, 0.0, 1.0, 0.0, 1.0, 0.0, 1.0, 0.0, 1.0, 0.0, 1.0, 1.0, 1.0, 0.0, 1.0, 0.0, 1.0, 1.0, 1.0, 0.0, 1.0, 0.0, 1.0, 0.0, 1.0, 0.0, 1.0, 1.0, 1.0, 0.0, 1.0, 0.0, 1.0, 1.0, 1.0, 0.0, 1.0, 0.0, 1.0, 0.0, 1.0, 0.0, 1.0, 1.0, 1.0, 0.0, 1.0, 0.0, 1.0, 1.0, 1.0, 0.0, 1.0, 0.0, 1.0, 0.0, 1.0, 0.0, 1.0, 1.0, 1.0, 0.0, 1.0, 0.0, 1.0, 1.0, 1.0, 1.0, 1.0, 1.0, 1.0, 1.0, 1.0, 1.0, 1.0, 1.0, 1.0, 1.0, 1.0, 1.0, 1.0, 1.0, 1.0, 1.0, 1.0, 1.0, 1.0, 1.0, 1.0, 1.0, 1.0, 1.0, 1.0, 1.0, 1.0, 1.0, 1.0, 1.0, 1.0, 1.0, 1.0, 1.0, 1.0, 1.0, 1.0, 1.0, 1.0, 1.0, 1.0, 1.0, 1.0, 1.0, 1.0, 1.0, 1.0, 1.0, 1.0, 1.0, 1.0, 1.0, 1.0, 1.0, 1.0, 1.0, 1.0, 1.0, 1.0, 1.0, 1.0, 1.0, 1.0, 1.0, 1.0, 1.0, 0.0, 0.0, 0.0, 0.0, 0.0, 0.0, 0.0, 0.0, 0.0, 0.0, 0.0, 0.0, 0.0, 0.0, 1.0, 1.0, 0.0, 0.0, 0.0, 0.0, 1.0, 1.0, 1.0, 1.0, 1.0, 1.0, 1.0, 1.0, 1.0, 1.0, 1.0, 1.0, 1.0, 1.0, 1.0, 1.0, 1.0, 1.0, 1.0, 1.0, 1.0, 1.0, 1.0, 1.0, 1.0, 1.0, 1.0, 1.0, 1.0, 1.0, 1.0, 1.0, 1.0, 1.0, 0.0, 0.0, 1.0, 1.0, 1.0, 1.0, 0.0, 0.0, 0.0, 0.0, 1.0, 1.0, 1.0, 1.0, 0.0, 0.0, 0.0, 0.0, 1.0, 1.0, 1.0, 1.0, 0.0, 0.0, 0.0, 0.0, 0.0, 0.0, 0.0, 0.0, 0.0, 0.0, 0.0, 0.0, 1.0, 1.0, 1.0, 1.0, 0.0, 0.0, 0.0, 0.0, 0.0, 0.0, 0.0, 0.0, 0.0, 0.0, 0.0, 0.0, 1.0, 1.0, 1.0, 1.0, 0.0, 0.0, 0.0, 0.0, 0.0, 0.0, 0.0, 0.0, 0.0, 0.0, 0.0, 0.0, 1.0, 1.0, 1.0, 1.0, 0.0, 0.0, 0.0, 0.0, 0.0, 0.0, 0.0, 0.0, 0.0, 0.0, 0.0, 0.0, 1.0, 1.0, 1.0, 1.0, 0.0, 0.0, 0.0, 0.0, 1.0, 1.0, 1.0, 1.0, 0.0, 0.0, 0.0, 0.0, 0.0, 0.0, 0.0, 0.0, 0.0, 0.0, 0.0, 0.0, 0.0, 0.0, 0.0, 0.0, 0.0, 0.0, 0.0, 0.0, 0.0, 0.0, 0.0, 0.0, 0.0, 0.0, 0.0, 0.0, 0.0, 0.0, 0.0, 0.0, 0.0, 0.0, 0.0, 0.0, 0.0, 0.0, 0.0, 0.0, 0.0, 0.0, 0.0, 0.0, 0.0, 0.0, 0.0, 0.0, 0.0, 0.0, 0.0, 0.0, 1.0, 1.0, 1.0, 1.0, 0.0, 0.0, 0.0, 0.0, 1.0, 1.0, 0.0, 0.0, 0.0, 0.0, 1.0, 1.0, 1.0, 1.0, 1.0, 0.0, 1.0, 0.0, 1.0, 1.0, 1.0, 0.0, 1.0, 0.0, 1.0, 0.0, 1.0, 0.0, 0.0, 0.0, 0.0, 0.0, 0.0, 0.0, 0.0, 0.0, 0.0, 0.0, 0.0, 0.0, 0.0, 0.0, 0.0, 0.0, 0.0, 0.0, 0.0, 0.0, 0.0, 0.0, 0.0, 0.0, 0.0, 0.0, 0.0, 0.0, 0.0, 0.0, 0.0, 0.0, 0.0, 0.0, 0.0, 0.0, 0.0, 0.0, 0.0, 0.0, 0.0, 0.0, 0.0, 0.0, 0.0, 0.0, 0.0, 0.0, 0.0, 0.0, 0.0, 0.0, 0.0, 0.0, 0.0, 0.0, 0.0, 0.0, 0.0, 0.0, 0.0, 0.0, 0.0, 0.0, 1.0, 1.0, 1.0, 1.0, 1.0, 1.0, 0.0, 0.0, 0.0, 0.0, 0.0, 0.0, 0.0, 0.0, 0.0, 0.0, 0.0, 0.0, 0.0, 0.0, 0.0, 0.0, 0.0, 0.0, 0.0, 0.0, 0.0, 0.0, 0.0, 0.0, 0.0, 0.0, 0.0, 0.0, 0.0, 0.0, 0.0, 0.0, 1.0, 1.0, 1.0, 1.0, 1.0, 1.0, 1.0, 1.0, 0.0, 0.0, 0.0, 0.0, 0.0, 0.0, 0.0, 0.0, 1.0, 1.0, 1.0, 1.0, 1.0, 1.0, 1.0, 1.0, 0.0, 0.0, 0.0, 0.0, 0.0, 0.0, 0.0, 0.0, 0.0, 0.0, 0.0, 0.0, 0.0, 0.0, 1.0, 1.0, 1.0, 0.0, 1.0, 0.0, 1.0, 1.0, 1.0, 1.0, 1.0, 0.0, 1.0, 0.0, 1.0, 1.0, 1.0, 1.0, 1.0, 0.0, 1.0, 0.0, 1.0, 1.0, 0.0, 0.0, 0.0, 0.0, 0.0, 0.0, 0.0, 0.0, 1.0, 1.0, 1.0, 1.0, 1.0, 1.0, 1.0, 1.0, 1.0, 1.0, 1.0, 1.0, 1.0, 1.0, 1.0, 1.0, 0.0, 0.0, 0.0, 0.0, 0.0, 0.0, 0.0, 0.0, 1.0, 1.0, 1.0, 1.0, 1.0, 1.0, 1.0, 1.0, 1.0, 1.0, 1.0, 1.0, 1.0, 1.0, 1.0, 1.0, 0.0, 0.0, 0.0, 0.0, 0.0, 0.0, 0.0, 0.0, 1.0, 1.0, 1.0, 1.0, 1.0, 1.0, 1.0, 1.0, 1.0, 1.0, 1.0, 1.0, 1.0, 1.0, 1.0, 1.0, 1.0, 1.0, 1.0, 1.0, 1.0, 1.0, 1.0, 1.0, 0.0, 0.0, 1.0, 1.0, 1.0, 1.0, 1.0, 1.0, 1.0, 1.0, 1.0, 1.0, 1.0, 1.0, 1.0, 1.0, 1.0, 1.0, 1.0, 1.0, 0.0, 0.0, 0.0, 0.0, 0.0, 0.0, 0.0, 0.0, 0.0, 0.0, 0.0, 0.0, 0.0, 0.0, 0.0, 0.0, 0.0, 0.0, 0.0, 0.0, 0.0, 0.0, 0.0, 0.0, 1.0, 1.0, 1.0, 1.0, 1.0, 1.0, 1.0, 1.0, 1.0, 1.0, 1.0, 1.0, 1.0, 1.0, 1.0, 1.0, 1.0, 1.0, 1.0, 1.0, 1.0, 1.0, 1.0, 1.0, 0.0, 0.0, 0.0, 0.0, 0.0, 0.0, 0.0, 0.0, 0.0, 0.0, 0.0, 0.0, 0.0, 0.0, 0.0, 0.0, 1.0, 0.0, 1.0, 0.0, 1.0, 0.0, 1.0, 0.0, 1.0, 0.0, 1.0, 0.0, 1.0, 0.0, 1.0, 0.0, 1.0, 0.0, 1.0, 0.0, 1.0, 0.0, 1.0, 0.0, 0.0, 0.0, 0.0, 0.0, 1.0, 1.0, 1.0, 1.0, 0.0, 0.0, 1.0, 0.0, 1.0, 0.0, 1.0, 1.0, 1.0, 0.0, 1.0, 0.0, 1.0, 0.0, 1.0, 0.0, 1.0, 0.0, 1.0, 1.0, 1.0, 1.0, 1.0, 0.0, 1.0, 0.0, 1.0, 0.0, 1.0, 0.0, 1.0, 0.0, 1.0, 1.0, 0.0, 0.0, 0.0, 0.0, 1.0, 1.0, 0.0, 1.0, 0.0, 1.0, 0.0, 1.0, 0.0, 1.0, 1.0, 1.0, 0.0, 0.0, 0.0, 0.0, 1.0, 1.0, 0.0, 1.0, 1.0, 1.0, 1.0, 1.0, 0.0, 1.0, 0.0, 0.0, 0.0, 0.0, 0.0, 0.0, 0.0, 0.0, 0.0, 0.0, 0.0, 0.0, 0.0, 0.0, 0.0, 0.0, 0.0, 0.0, 1.0, 1.0, 1.0, 1.0, 0.0, 0.0, 1.0, 1.0, 1.0, 1.0, 1.0, 1.0, 1.0, 1.0, 0.0, 0.0, 1.0, 1.0, 1.0, 1.0, 0.0, 0.0, 0.0, 0.0, 1.0, 1.0, 1.0, 1.0, 0.0, 0.0, 0.0, 0.0, 1.0, 1.0, 1.0, 1.0, 0.0, 0.0, 0.0, 0.0, 0.0, 0.0, 0.0, 0.0, 0.0, 0.0, 1.0, 1.0, 1.0, 1.0, 1.0, 1.0, 1.0, 1.0, 1.0, 1.0, 1.0, 1.0, 1.0, 1.0, 1.0, 1.0, 1.0, 1.0, 1.0, 1.0, 1.0, 1.0, 1.0, 1.0, 0.0, 0.0, 0.0, 0.0, 0.0, 0.0, 0.0, 0.0, 0.0, 0.0, 0.0, 0.0, 0.0, 0.0, 0.0, 0.0, 0.0, 0.0, 0.0, 0.0, 0.0, 0.0, 0.0, 0.0, 0.0, 0.0, 0.0, 0.0, 0.0, 0.0, 0.0, 0.0, 0.0, 0.0, 0.0, 0.0, 0.0, 0.0, 0.0, 0.0, 0.0, 0.0, 0.0, 0.0, 0.0, 0.0, 0.0, 0.0, 0.0, 0.0, 0.0, 0.0, 0.0, 0.0, 0.0, 0.0, 0.0, 0.0, 0.0, 0.0, 0.0, 0.0, 0.0, 0.0, 1.0, 1.0, 1.0, 1.0, 1.0, 1.0, 0.0, 0.0, 0.0, 0.0, 0.0, 0.0, 0.0, 0.0, 0.0, 0.0, 0.0, 0.0, 0.0, 0.0, 0.0, 0.0, 0.0, 0.0, 0.0, 0.0, 0.0, 0.0, 0.0, 0.0, 0.0, 0.0, 0.0, 0.0, 0.0, 0.0, 0.0, 0.0, 1.0, 1.0, 1.0, 1.0, 1.0, 1.0, 1.0, 1.0, 0.0, 0.0, 0.0, 0.0, 0.0, 0.0, 0.0, 0.0, 1.0, 1.0, 1.0, 1.0, 1.0, 1.0, 1.0, 1.0, 0.0, 0.0, 0.0, 0.0, 0.0, 0.0, 0.0, 0.0, 0.0, 0.0, 0.0, 0.0, 0.0, 0.0, 1.0, 1.0, 1.0, 0.0, 1.0, 0.0, 1.0, 1.0, 1.0, 1.0, 1.0, 0.0, 1.0, 0.0, 1.0, 1.0, 1.0, 1.0, 1.0, 0.0, 1.0, 0.0, 1.0, 1.0, 0.0, 0.0, 0.0, 0.0, 0.0, 0.0, 0.0, 0.0, 1.0, 1.0, 1.0, 1.0, 1.0, 1.0, 1.0, 1.0, 1.0, 1.0, 1.0, 1.0, 1.0, 1.0, 1.0, 1.0, 0.0, 0.0, 0.0, 0.0, 0.0, 0.0, 0.0, 0.0, 1.0, 1.0, 1.0, 1.0, 1.0, 1.0, 1.0, 1.0, 1.0, 1.0, 1.0, 1.0, 1.0, 1.0, 1.0, 1.0, 0.0, 0.0, 0.0, 0.0, 0.0, 0.0, 0.0, 0.0, 1.0, 1.0, 1.0, 1.0, 1.0, 1.0, 1.0, 1.0, 1.0, 1.0, 1.0, 1.0, 1.0, 1.0, 1.0, 1.0, 1.0, 1.0, 1.0, 1.0, 1.0, 1.0, 1.0, 1.0, 0.0, 0.0, 1.0, 1.0, 1.0, 1.0, 1.0, 1.0, 1.0, 1.0, 1.0, 1.0, 1.0, 1.0, 1.0, 1.0, 1.0, 1.0, 1.0, 1.0, 0.0, 0.0, 0.0, 0.0, 0.0, 0.0, 0.0, 0.0, 0.0, 0.0, 0.0, 0.0, 0.0, 0.0, 0.0, 0.0, 0.0, 0.0, 0.0, 0.0, 0.0, 0.0, 0.0, 0.0, 1.0, 1.0, 1.0, 1.0, 1.0, 1.0, 1.0, 1.0, 1.0, 1.0, 1.0, 1.0, 1.0, 1.0, 1.0, 1.0, 1.0, 1.0, 1.0, 1.0, 1.0, 1.0, 1.0, 1.0, 0.0, 0.0, 0.0, 0.0, 0.0, 0.0, 0.0, 0.0, 0.0, 0.0, 0.0, 0.0, 0.0, 0.0, 0.0, 0.0, 1.0, 0.0, 1.0, 0.0, 1.0, 0.0, 1.0, 0.0, 1.0, 0.0, 1.0, 0.0, 1.0, 0.0, 1.0, 0.0, 1.0, 0.0, 1.0, 0.0, 1.0, 0.0, 1.0, 0.0, 0.0, 0.0, 1.0, 1.0, 1.0, 1.0, 0.0, 0.0, 1.0, 1.0, 1.0, 1.0, 1.0, 1.0, 1.0, 1.0, 1.0, 1.0, 1.0, 1.0, 1.0, 1.0, 1.0, 1.0, 1.0, 1.0, 1.0, 1.0, 1.0, 1.0, 1.0, 1.0, 0.0, 0.0, 0.0, 0.0, 0.0, 0.0, 0.0, 0.0, 0.0, 0.0, 0.0, 0.0, 0.0, 0.0, 0.0, 0.0, 0.0, 0.0, 0.0, 0.0, 0.0, 0.0, 0.0, 0.0, 0.0, 0.0, 0.0, 0.0, 0.0, 0.0, 0.0, 0.0, 0.0, 0.0, 0.0, 0.0, 0.0, 0.0, 0.0, 0.0, 0.0, 0.0, 0.0, 0.0, 0.0, 0.0, 0.0, 0.0, 0.0, 0.0, 0.0, 0.0, 0.0, 0.0, 0.0, 0.0, 0.0, 0.0, 0.0, 0.0, 0.0, 0.0, 0.0, 0.0, 1.0, 1.0, 1.0, 1.0, 1.0, 1.0, 0.0, 0.0, 0.0, 0.0, 0.0, 0.0, 0.0, 0.0, 0.0, 0.0, 0.0, 0.0, 0.0, 0.0, 0.0, 0.0, 0.0, 0.0, 0.0, 0.0, 0.0, 0.0, 0.0, 0.0, 0.0, 0.0, 0.0, 0.0, 0.0, 0.0, 0.0, 0.0, 1.0, 1.0, 1.0, 1.0, 1.0, 1.0, 1.0, 1.0, 0.0, 0.0, 0.0, 0.0, 0.0, 0.0, 0.0, 0.0, 1.0, 1.0, 1.0, 1.0, 1.0, 1.0, 1.0, 1.0, 0.0, 0.0, 0.0, 0.0, 0.0, 0.0, 0.0, 0.0, 0.0, 0.0, 0.0, 0.0, 0.0, 0.0, 1.0, 1.0, 1.0, 0.0, 1.0, 0.0, 1.0, 1.0, 1.0, 1.0, 1.0, 0.0, 1.0, 0.0, 1.0, 1.0, 1.0, 1.0, 1.0, 0.0, 1.0, 0.0, 1.0, 1.0, 0.0, 0.0, 0.0, 0.0, 0.0, 0.0, 0.0, 0.0, 1.0, 1.0, 1.0, 1.0, 1.0, 1.0, 1.0, 1.0, 1.0, 1.0, 1.0, 1.0, 1.0, 1.0, 1.0, 1.0, 0.0, 0.0, 0.0, 0.0, 0.0, 0.0, 0.0, 0.0, 1.0, 1.0, 1.0, 1.0, 1.0, 1.0, 1.0, 1.0, 1.0, 1.0, 1.0, 1.0, 1.0, 1.0, 1.0, 1.0, 0.0, 0.0, 0.0, 0.0, 0.0, 0.0, 0.0, 0.0, 1.0, 1.0, 1.0, 1.0, 1.0, 1.0, 1.0, 1.0, 1.0, 1.0, 1.0, 1.0, 1.0, 1.0, 1.0, 1.0, 1.0, 1.0, 1.0, 1.0, 1.0, 1.0, 1.0, 1.0, 0.0, 0.0, 1.0, 1.0, 1.0, 1.0, 1.0, 1.0, 1.0, 1.0, 1.0, 1.0, 1.0, 1.0, 1.0, 1.0, 1.0, 1.0, 1.0, 1.0, 0.0, 0.0, 0.0, 0.0, 0.0, 0.0, 0.0, 0.0, 0.0, 0.0, 0.0, 0.0, 0.0, 0.0, 0.0, 0.0, 0.0, 0.0, 0.0, 0.0, 0.0, 0.0, 0.0, 0.0, 1.0, 1.0, 1.0, 1.0, 1.0, 1.0, 1.0, 1.0, 1.0, 1.0, 1.0, 1.0, 1.0, 1.0, 1.0, 1.0, 1.0, 1.0, 1.0, 1.0, 1.0, 1.0, 1.0, 1.0, 0.0, 0.0, 0.0, 0.0, 0.0, 0.0, 0.0, 0.0, 0.0, 0.0, 0.0, 0.0, 0.0, 0.0, 0.0, 0.0, 1.0, 0.0, 1.0, 0.0, 1.0, 0.0, 1.0, 0.0, 1.0, 0.0, 1.0, 0.0, 1.0, 0.0, 1.0, 0.0, 1.0, 0.0, 1.0, 0.0, 1.0, 0.0, 1.0, 0.0, 0.0, 0.0, 1.0, 1.0, 1.0, 1.0, 0.0, 0.0, 1.0, 1.0, 1.0, 1.0, 0.0, 0.0, 0.0, 0.0, 0.0, 0.0, 0.0, 0.0, 1.0, 1.0, 1.0, 1.0, 0.0, 0.0, 1.0, 0.0, 1.0, 0.0, 1.0, 1.0, 1.0, 0.0, 1.0, 0.0, 1.0, 0.0, 1.0, 0.0, 0.0, 0.0, 0.0, 0.0, 0.0, 0.0, 0.0, 0.0, 1.0, 1.0, 1.0, 0.0, 1.0, 0.0, 1.0, 1.0, 1.0, 0.0, 1.0, 0.0, 1.0, 0.0, 1.0, 0.0, 0.0, 0.0, 0.0, 0.0, 0.0, 0.0, 0.0, 0.0, 0.0, 0.0, 0.0, 0.0, 0.0, 0.0, 0.0, 0.0, 0.0, 0.0, 0.0, 0.0, 0.0, 0.0, 0.0, 0.0, 0.0, 0.0, 0.0, 0.0, 0.0, 0.0, 0.0, 0.0, 0.0, 0.0, 0.0, 0.0, 0.0, 0.0, 0.0, 0.0, 0.0, 0.0, 0.0, 0.0, 0.0, 0.0, 0.0, 0.0, 0.0, 0.0, 0.0, 0.0, 0.0, 0.0, 0.0, 0.0, 0.0, 0.0, 0.0, 0.0, 0.0, 0.0, 0.0, 0.0, 0.0, 0.0, 0.0, 0.0, 0.0, 0.0, 0.0, 0.0, 0.0, 0.0, 0.0, 0.0, 0.0, 0.0, 0.0, 0.0, 1.0, 1.0, 1.0, 1.0, 1.0, 1.0, 1.0, 1.0, 0.0, 0.0, 0.0, 0.0, 0.0, 0.0, 0.0, 0.0, 0.0, 0.0, 0.0, 0.0, 0.0, 0.0, 0.0, 0.0, 1.0, 1.0, 1.0, 1.0, 1.0, 1.0, 1.0, 1.0, 1.0, 1.0, 0.0, 0.0, 0.0, 0.0, 1.0, 1.0, 0.0, 0.0, 1.0, 1.0, 1.0, 1.0, 0.0, 0.0, 1.0, 1.0, 1.0, 1.0, 1.0, 1.0, 1.0, 1.0, 1.0, 1.0, 1.0, 1.0, 1.0, 1.0, 1.0, 1.0, 0.0, 0.0, 0.0, 0.0, 0.0, 0.0, 0.0, 0.0, 0.0, 0.0, 0.0, 0.0, 0.0, 0.0, 0.0, 0.0, 0.0, 0.0, 0.0, 0.0, 0.0, 0.0, 0.0, 0.0, 0.0, 0.0, 0.0, 0.0, 0.0, 0.0, 0.0, 0.0, 0.0, 0.0, 0.0, 0.0, 0.0, 0.0, 0.0, 0.0, 0.0, 0.0, 0.0, 0.0, 0.0, 0.0, 0.0, 0.0, 0.0, 0.0, 0.0, 0.0, 0.0, 0.0, 0.0, 0.0, 0.0, 0.0, 0.0, 0.0, 0.0, 0.0, 0.0, 0.0, 1.0, 1.0, 1.0, 1.0, 1.0, 1.0, 0.0, 0.0, 0.0, 0.0, 0.0, 0.0, 0.0, 0.0, 0.0, 0.0, 0.0, 0.0, 0.0, 0.0, 0.0, 0.0, 0.0, 0.0, 0.0, 0.0, 0.0, 0.0, 0.0, 0.0, 0.0, 0.0, 0.0, 0.0, 0.0, 0.0, 0.0, 0.0, 1.0, 1.0, 1.0, 1.0, 1.0, 1.0, 1.0, 1.0, 0.0, 0.0, 0.0, 0.0, 0.0, 0.0, 0.0, 0.0, 1.0, 1.0, 1.0, 1.0, 1.0, 1.0, 1.0, 1.0, 0.0, 0.0, 0.0, 0.0, 0.0, 0.0, 0.0, 0.0, 0.0, 0.0, 0.0, 0.0, 0.0, 0.0, 1.0, 1.0, 1.0, 0.0, 1.0, 0.0, 1.0, 1.0, 1.0, 1.0, 1.0, 0.0, 1.0, 0.0, 1.0, 1.0, 1.0, 1.0, 1.0, 0.0, 1.0, 0.0, 1.0, 1.0, 0.0, 0.0, 0.0, 0.0, 0.0, 0.0, 0.0, 0.0, 1.0, 1.0, 1.0, 1.0, 1.0, 1.0, 1.0, 1.0, 1.0, 1.0, 1.0, 1.0, 1.0, 1.0, 1.0, 1.0, 0.0, 0.0, 0.0, 0.0, 0.0, 0.0, 0.0, 0.0, 1.0, 1.0, 1.0, 1.0, 1.0, 1.0, 1.0, 1.0, 1.0, 1.0, 1.0, 1.0, 1.0, 1.0, 1.0, 1.0, 0.0, 0.0, 0.0, 0.0, 0.0, 0.0, 0.0, 0.0, 1.0, 1.0, 1.0, 1.0, 1.0, 1.0, 1.0, 1.0, 1.0, 1.0, 1.0, 1.0, 1.0, 1.0, 1.0, 1.0, 1.0, 1.0, 1.0, 1.0, 1.0, 1.0, 1.0, 1.0, 0.0, 0.0, 1.0, 1.0, 1.0, 1.0, 1.0, 1.0, 1.0, 1.0, 1.0, 1.0, 1.0, 1.0, 1.0, 1.0, 1.0, 1.0, 1.0, 1.0, 0.0, 0.0, 0.0, 0.0, 0.0, 0.0, 0.0, 0.0, 0.0, 0.0, 0.0, 0.0, 0.0, 0.0, 0.0, 0.0, 0.0, 0.0, 0.0, 0.0, 0.0, 0.0, 0.0, 0.0, 1.0, 1.0, 1.0, 1.0, 1.0, 1.0, 1.0, 1.0, 1.0, 1.0, 1.0, 1.0, 1.0, 1.0, 1.0, 1.0, 1.0, 1.0, 1.0, 1.0, 1.0, 1.0, 1.0, 1.0, 0.0, 0.0, 0.0, 0.0, 0.0, 0.0, 0.0, 0.0, 0.0, 0.0, 0.0, 0.0, 0.0, 0.0, 0.0, 0.0, 1.0, 0.0, 1.0, 0.0, 1.0, 0.0, 1.0, 0.0, 1.0, 0.0, 1.0, 0.0, 1.0, 0.0, 1.0, 0.0, 1.0, 0.0, 1.0, 0.0, 1.0, 0.0, 1.0, 0.0, 0.0, 0.0, 1.0, 1.0, 1.0, 1.0, 0.0, 0.0, 0.0, 0.0, 0.0, 0.0, 0.0, 0.0, 0.0, 0.0, 1.0, 1.0, 1.0, 0.0, 1.0, 0.0, 1.0, 1.0, 1.0, 0.0, 1.0, 0.0, 1.0, 0.0, 1.0, 0.0, 0.0, 0.0, 0.0, 0.0, 0.0, 0.0, 0.0, 0.0, 1.0, 1.0, 1.0, 0.0, 1.0, 0.0, 1.0, 1.0, 1.0, 1.0, 1.0, 1.0, 1.0, 1.0, 1.0, 1.0, 1.0, 1.0, 1.0, 1.0, 1.0, 1.0, 1.0, 1.0, 1.0, 1.0, 1.0, 1.0, 1.0, 1.0, 1.0, 1.0, 1.0, 1.0, 1.0, 1.0, 1.0, 1.0, 1.0, 1.0, 1.0, 1.0, 1.0, 1.0, 1.0, 1.0, 1.0, 1.0, 1.0, 1.0, 1.0, 1.0, 1.0, 1.0, 1.0, 1.0, 0.0, 0.0, 0.0, 0.0, 0.0, 0.0, 0.0, 0.0, 0.0, 0.0, 0.0, 0.0, 0.0, 0.0, 0.0, 0.0, 0.0, 0.0, 0.0, 0.0, 0.0, 0.0, 0.0, 0.0, 0.0, 0.0, 0.0, 0.0, 0.0, 0.0, 0.0, 0.0, 0.0, 0.0, 0.0, 0.0, 0.0, 0.0, 0.0, 0.0, 0.0, 0.0, 0.0, 0.0, 0.0, 0.0, 0.0, 0.0, 0.0, 0.0, 0.0, 0.0, 0.0, 0.0, 0.0, 0.0, 1.0, 1.0, 1.0, 1.0, 1.0, 1.0, 1.0, 1.0, 0.0, 0.0, 0.0, 0.0, 0.0, 0.0, 0.0, 0.0, 0.0, 0.0, 0.0, 0.0, 0.0, 0.0, 0.0, 0.0, 0.0, 0.0, 0.0, 0.0, 0.0, 0.0, 0.0, 0.0, 1.0, 1.0, 1.0, 1.0, 1.0, 1.0, 1.0, 1.0, 1.0, 1.0, 1.0, 1.0, 1.0, 1.0, 1.0, 1.0, 1.0, 1.0, 1.0, 1.0, 1.0, 1.0, 1.0, 1.0, 1.0, 1.0, 1.0, 1.0, 1.0, 1.0, 1.0, 1.0, 1.0, 1.0, 1.0, 1.0, 1.0, 1.0, 1.0, 1.0, 1.0, 1.0, 1.0, 1.0, 1.0, 1.0, 1.0, 1.0, 1.0, 1.0, 1.0, 1.0, 1.0, 1.0, 1.0, 1.0, 1.0, 1.0, 1.0, 1.0, 1.0, 1.0, 1.0, 1.0, 1.0, 1.0, 1.0, 1.0, 1.0, 1.0, 1.0, 1.0, 1.0, 1.0, 1.0, 1.0, 1.0, 1.0, 1.0, 1.0, 1.0, 1.0, 1.0, 0.0, 1.0, 0.0, 1.0, 1.0, 0.0, 0.0, 0.0, 0.0, 0.0, 0.0, 0.0, 0.0, 0.0, 0.0, 0.0, 0.0, 0.0, 0.0, 0.0, 0.0, 0.0, 0.0, 0.0, 0.0, 0.0, 0.0, 0.0, 0.0, 0.0, 0.0, 0.0, 0.0, 0.0, 0.0, 0.0, 0.0, 1.0, 1.0, 1.0, 1.0, 1.0, 1.0, 1.0, 1.0, 0.0, 0.0, 0.0, 0.0, 0.0, 0.0, 0.0, 0.0, 1.0, 1.0, 1.0, 1.0, 1.0, 1.0, 1.0, 1.0, 1.0, 1.0, 1.0, 1.0, 1.0, 1.0, 1.0, 1.0, 0.0, 0.0, 0.0, 0.0, 0.0, 0.0, 0.0, 0.0, 1.0, 1.0, 1.0, 1.0, 1.0, 1.0, 1.0, 1.0, 1.0, 1.0, 1.0, 1.0, 1.0, 1.0, 1.0, 1.0, 0.0, 0.0, 0.0, 0.0, 0.0, 0.0, 0.0, 0.0, 0.0, 0.0, 0.0, 0.0, 0.0, 0.0, 0.0, 0.0, 1.0, 1.0, 1.0, 1.0, 1.0, 1.0, 1.0, 1.0, 0.0, 0.0, 0.0, 0.0, 0.0, 0.0, 0.0, 0.0, 1.0, 1.0, 1.0, 0.0, 1.0, 0.0, 1.0, 1.0, 0.0, 0.0, 0.0, 0.0, 0.0, 0.0, 0.0, 0.0, 0.0, 0.0, 0.0, 0.0, 0.0, 0.0, 0.0, 0.0, 1.0, 1.0, 1.0, 1.0, 0.0, 0.0, 0.0, 0.0, 0.0, 0.0, 1.0, 1.0, 1.0, 1.0, 0.0, 0.0, 1.0, 1.0, 1.0, 1.0, 1.0, 1.0, 1.0, 1.0, 1.0, 1.0, 1.0, 1.0, 1.0, 1.0, 1.0, 1.0, 1.0, 1.0, 1.0, 1.0, 1.0, 1.0, 1.0, 1.0, 1.0, 1.0, 1.0, 1.0, 1.0, 1.0, 1.0, 1.0, 0.0, 0.0, 0.0, 0.0, 0.0, 0.0, 0.0, 0.0, 1.0, 1.0, 1.0, 1.0, 0.0, 0.0, 0.0, 0.0, 1.0, 1.0, 1.0, 0.0, 1.0, 0.0, 1.0, 1.0, 1.0, 0.0, 1.0, 0.0, 1.0, 0.0, 1.0, 0.0, 1.0, 0.0, 1.0, 0.0, 1.0, 0.0, 1.0, 0.0, 1.0, 0.0, 1.0, 0.0, 1.0, 0.0, 1.0, 0.0, 1.0, 0.0, 1.0, 0.0, 1.0, 0.0, 1.0, 0.0, 0.0, 0.0, 1.0, 1.0, 0.0, 0.0, 0.0, 0.0, 0.0, 0.0, 1.0, 1.0, 1.0, 1.0, 0.0, 0.0, 0.0, 0.0, 1.0, 1.0, 1.0, 1.0, 0.0, 0.0, 0.0, 1.0, 1.0, 1.0, 1.0, 1.0, 0.0, 1.0, 1.0, 1.0, 0.0, 0.0, 0.0, 0.0, 1.0, 1.0, 1.0, 1.0, 0.0, 0.0, 0.0, 0.0, 1.0, 1.0, 1.0, 1.0, 1.0, 1.0, 1.0, 1.0, 1.0, 1.0, 0.0, 1.0, 0.0, 1.0, 0.0, 1.0, 0.0, 1.0, 1.0, 1.0, 0.0, 0.0, 0.0, 0.0, 1.0, 1.0, 0.0, 0.0, 0.0, 0.0, 0.0, 0.0, 0.0, 0.0, 1.0, 1.0, 0.0, 0.0, 0.0, 0.0, 1.0, 1.0, 0.0, 0.0, 0.0, 0.0, 0.0, 0.0, 0.0, 0.0, 1.0, 1.0, 0.0, 0.0, 0.0, 0.0, 1.0, 1.0, 0.0, 0.0, 1.0, 1.0, 1.0, 1.0, 0.0, 0.0, 1.0, 1.0, 0.0, 0.0, 0.0, 0.0, 1.0, 1.0, 0.0, 0.0, 0.0, 0.0, 0.0, 0.0, 0.0, 0.0, 0.0, 0.0, 0.0, 0.0, 0.0, 0.0, 0.0, 0.0, 0.0, 0.0, 0.0, 0.0, 0.0, 0.0, 0.0, 0.0, 1.0, 1.0, 1.0, 0.0, 1.0, 0.0, 1.0, 1.0, 1.0, 1.0, 1.0, 1.0, 1.0, 1.0, 1.0, 1.0, 1.0, 1.0, 1.0, 1.0, 1.0, 1.0, 1.0, 1.0, 1.0, 1.0, 1.0, 1.0, 1.0, 1.0, 1.0, 1.0, 1.0, 1.0, 1.0, 1.0, 1.0, 1.0, 1.0, 1.0, 1.0, 1.0, 1.0, 1.0, 1.0, 1.0, 1.0, 1.0, 1.0, 1.0, 1.0, 1.0, 1.0, 1.0, 1.0, 1.0, 0.0, 0.0, 0.0, 0.0, 0.0, 0.0, 0.0, 0.0, 0.0, 0.0, 0.0, 0.0, 0.0, 0.0, 0.0, 0.0, 0.0, 0.0, 0.0, 0.0, 0.0, 0.0, 0.0, 0.0, 0.0, 0.0, 0.0, 0.0, 0.0, 0.0, 0.0, 0.0, 0.0, 0.0, 0.0, 0.0, 0.0, 0.0, 0.0, 0.0, 0.0, 0.0, 0.0, 0.0, 0.0, 0.0, 0.0, 0.0, 0.0, 0.0, 0.0, 0.0, 0.0, 0.0, 0.0, 0.0, 1.0, 1.0, 1.0, 1.0, 1.0, 1.0, 1.0, 1.0, 0.0, 0.0, 0.0, 0.0, 0.0, 0.0, 0.0, 0.0, 0.0, 0.0, 0.0, 0.0, 0.0, 0.0, 0.0, 0.0, 0.0, 0.0, 0.0, 0.0, 0.0, 0.0, 0.0, 0.0, 1.0, 1.0, 1.0, 1.0, 1.0, 1.0, 1.0, 1.0, 1.0, 1.0, 1.0, 1.0, 1.0, 1.0, 1.0, 1.0, 1.0, 1.0, 1.0, 1.0, 1.0, 1.0, 1.0, 1.0, 1.0, 1.0, 1.0, 1.0, 1.0, 1.0, 1.0, 1.0, 1.0, 1.0, 1.0, 1.0, 1.0, 1.0, 1.0, 1.0, 1.0, 1.0, 1.0, 1.0, 1.0, 1.0, 1.0, 1.0, 1.0, 1.0, 1.0, 1.0, 1.0, 1.0, 1.0, 1.0, 1.0, 1.0, 1.0, 1.0, 1.0, 1.0, 1.0, 1.0, 1.0, 1.0, 1.0, 1.0, 1.0, 1.0, 1.0, 1.0, 1.0, 1.0, 1.0, 1.0, 1.0, 1.0, 1.0, 1.0, 1.0, 1.0, 1.0, 0.0, 1.0, 0.0, 1.0, 1.0, 0.0, 0.0, 0.0, 0.0, 0.0, 0.0, 0.0, 0.0, 0.0, 0.0, 0.0, 0.0, 0.0, 0.0, 0.0, 0.0, 0.0, 0.0, 0.0, 0.0, 0.0, 0.0, 0.0, 0.0, 0.0, 0.0, 0.0, 0.0, 0.0, 0.0, 0.0, 0.0, 1.0, 1.0, 1.0, 1.0, 1.0, 1.0, 1.0, 1.0, 0.0, 0.0, 0.0, 0.0, 0.0, 0.0, 0.0, 0.0, 1.0, 1.0, 1.0, 1.0, 1.0, 1.0, 1.0, 1.0, 1.0, 1.0, 1.0, 1.0, 1.0, 1.0, 1.0, 1.0, 0.0, 0.0, 0.0, 0.0, 0.0, 0.0, 0.0, 0.0, 1.0, 1.0, 1.0, 1.0, 1.0, 1.0, 1.0, 1.0, 1.0, 1.0, 1.0, 1.0, 1.0, 1.0, 1.0, 1.0, 0.0, 0.0, 0.0, 0.0, 0.0, 0.0, 0.0, 0.0, 0.0, 0.0, 0.0, 0.0, 0.0, 0.0, 0.0, 0.0, 1.0, 1.0, 1.0, 1.0, 1.0, 1.0, 1.0, 1.0, 0.0, 0.0, 0.0, 0.0, 0.0, 0.0, 0.0, 0.0, 1.0, 1.0, 1.0, 0.0, 1.0, 0.0, 1.0, 1.0, 0.0, 0.0, 0.0, 0.0, 0.0, 0.0, 0.0, 0.0, 0.0, 0.0, 0.0, 0.0, 0.0, 0.0, 0.0, 0.0, 1.0, 1.0, 1.0, 1.0, 0.0, 0.0, 0.0, 0.0, 0.0, 0.0, 1.0, 1.0, 1.0, 1.0, 0.0, 0.0, 1.0, 1.0, 1.0, 1.0, 1.0, 1.0, 1.0, 1.0, 1.0, 1.0, 1.0, 1.0, 1.0, 1.0, 1.0, 1.0, 1.0, 1.0, 1.0, 1.0, 1.0, 1.0, 1.0, 1.0, 1.0, 0.0, 1.0, 0.0, 1.0, 0.0, 1.0, 0.0, 1.0, 0.0, 1.0, 0.0, 1.0, 0.0, 1.0, 0.0, 1.0, 0.0, 1.0, 0.0, 1.0, 0.0, 1.0, 0.0, 0.0, 0.0, 1.0, 1.0, 0.0, 0.0, 0.0, 0.0, 0.0, 0.0, 1.0, 1.0, 1.0, 1.0, 0.0, 0.0, 1.0, 1.0, 1.0, 0.0, 1.0, 0.0, 1.0, 1.0, 1.0, 1.0, 1.0, 1.0, 1.0, 1.0, 1.0, 1.0, 0.0, 0.0, 0.0, 0.0, 0.0, 0.0, 0.0, 0.0, 1.0, 0.0, 1.0, 0.0, 1.0, 0.0, 1.0, 0.0, 1.0, 1.0, 1.0, 1.0, 1.0, 1.0, 1.0, 1.0, 1.0, 1.0, 1.0, 1.0, 1.0, 1.0, 1.0, 1.0, 1.0, 1.0, 1.0, 1.0, 1.0, 1.0, 1.0, 1.0, 0.0, 0.0, 0.0, 0.0, 0.0, 0.0, 0.0, 0.0, 0.0, 0.0, 0.0, 0.0, 0.0, 0.0, 0.0, 0.0, 0.0, 0.0, 0.0, 0.0, 0.0, 0.0, 0.0, 0.0, 0.0, 0.0, 0.0, 0.0, 0.0, 0.0, 0.0, 0.0, 0.0, 0.0, 0.0, 0.0, 0.0, 0.0, 0.0, 0.0, 0.0, 0.0, 0.0, 0.0, 0.0, 0.0, 0.0, 0.0, 0.0, 0.0, 0.0, 0.0, 0.0, 0.0, 0.0, 0.0, 0.0, 0.0, 0.0, 0.0, 0.0, 0.0, 0.0, 0.0, 0.0, 0.0, 0.0, 0.0, 0.0, 0.0, 0.0, 0.0, 0.0, 0.0, 0.0, 0.0, 0.0, 0.0, 0.0, 0.0, 0.0, 0.0, 0.0, 0.0, 0.0, 0.0, 0.0, 0.0, 0.0, 0.0, 0.0, 0.0, 0.0, 0.0, 1.0, 1.0, 1.0, 1.0, 1.0, 1.0, 1.0, 1.0, 0.0, 0.0, 0.0, 0.0, 0.0, 0.0, 0.0, 0.0, 1.0, 1.0, 1.0, 1.0, 1.0, 1.0, 1.0, 1.0, 0.0, 0.0, 0.0, 0.0, 0.0, 0.0, 0.0, 0.0, 0.0, 0.0, 0.0, 0.0, 0.0, 0.0, 1.0, 1.0, 1.0, 0.0, 1.0, 0.0, 1.0, 1.0, 1.0, 1.0, 1.0, 0.0, 1.0, 0.0, 1.0, 1.0, 1.0, 1.0, 1.0, 0.0, 1.0, 0.0, 1.0, 1.0, 0.0, 0.0, 0.0, 0.0, 0.0, 0.0, 0.0, 0.0, 1.0, 1.0, 1.0, 1.0, 1.0, 1.0, 1.0, 1.0, 1.0, 1.0, 1.0, 1.0, 1.0, 1.0, 1.0, 1.0, 0.0, 0.0, 0.0, 0.0, 0.0, 0.0, 0.0, 0.0, 1.0, 1.0, 1.0, 1.0, 1.0, 1.0, 1.0, 1.0, 1.0, 1.0, 1.0, 1.0, 1.0, 1.0, 1.0, 1.0, 0.0, 0.0, 0.0, 0.0, 0.0, 0.0, 0.0, 0.0, 1.0, 1.0, 1.0, 1.0, 1.0, 1.0, 1.0, 1.0, 1.0, 1.0, 1.0, 1.0, 1.0, 1.0, 1.0, 1.0, 1.0, 1.0, 1.0, 1.0, 1.0, 1.0, 1.0, 1.0, 1.0, 1.0, 1.0, 1.0, 1.0, 1.0, 1.0, 1.0, 1.0, 1.0, 1.0, 1.0, 1.0, 1.0, 0.0, 0.0, 0.0, 0.0, 0.0, 0.0, 0.0, 0.0, 0.0, 0.0, 0.0, 0.0, 0.0, 0.0, 0.0, 0.0, 0.0, 0.0, 0.0, 0.0, 0.0, 0.0, 0.0, 0.0, 1.0, 1.0, 1.0, 1.0, 1.0, 1.0, 1.0, 1.0, 1.0, 1.0, 1.0, 1.0, 1.0, 1.0, 1.0, 1.0, 1.0, 1.0, 1.0, 1.0, 1.0, 1.0, 1.0, 0.0, 1.0, 0.0, 1.0, 0.0, 1.0, 0.0, 1.0, 0.0, 1.0, 0.0, 1.0, 0.0, 1.0, 0.0, 1.0, 0.0, 1.0, 0.0, 1.0, 0.0, 1.0, 0.0, 0.0, 0.0, 1.0, 1.0, 1.0, 1.0, 0.0, 0.0, 0.0, 0.0, 0.0, 0.0, 0.0, 0.0, 0.0, 0.0, 0.0, 0.0, 0.0, 0.0, 0.0, 0.0, 0.0, 0.0, 0.0, 0.0, 0.0, 0.0, 0.0, 0.0, 0.0, 0.0, 0.0, 0.0, 0.0, 0.0, 0.0, 0.0, 0.0, 0.0, 0.0, 0.0, 0.0, 0.0, 0.0, 0.0, 0.0, 0.0, 0.0, 0.0, 0.0, 0.0, 0.0, 0.0, 0.0, 0.0, 0.0, 0.0, 0.0, 0.0, 0.0, 0.0, 0.0, 0.0, 0.0, 0.0, 0.0, 0.0, 0.0, 0.0, 0.0, 0.0, 0.0, 0.0, 0.0, 0.0, 0.0, 0.0, 0.0, 0.0, 1.0, 1.0, 1.0, 1.0, 1.0, 1.0, 1.0, 1.0, 0.0, 0.0, 0.0, 0.0, 0.0, 0.0, 0.0, 0.0, 0.0, 0.0, 0.0, 0.0, 0.0, 0.0, 0.0, 0.0, 1.0, 1.0, 1.0, 1.0, 1.0, 1.0, 1.0, 1.0, 1.0, 1.0, 0.0, 0.0, 0.0, 0.0, 1.0, 1.0, 0.0, 0.0, 1.0, 1.0, 1.0, 1.0, 0.0, 0.0, 1.0, 1.0, 0.0, 0.0, 0.0, 0.0, 1.0, 1.0, 0.0, 0.0, 0.0, 0.0, 0.0, 0.0, 0.0, 0.0, 1.0, 1.0, 1.0, 0.0, 1.0, 0.0, 1.0, 1.0, 1.0, 1.0, 1.0, 1.0, 1.0, 1.0, 1.0, 1.0, 0.0, 0.0, 1.0, 1.0, 1.0, 1.0, 0.0, 0.0, 1.0, 0.0, 1.0, 0.0, 1.0, 0.0, 1.0, 0.0, 1.0, 0.0, 1.0, 0.0, 1.0, 0.0, 1.0, 0.0, 0.0, 0.0, 0.0, 0.0, 0.0, 0.0, 0.0, 0.0, 0.0, 0.0, 0.0, 0.0, 0.0, 0.0, 0.0, 0.0, 0.0, 0.0, 0.0, 0.0, 0.0, 0.0, 0.0, 0.0, 1.0, 1.0, 1.0, 0.0, 1.0, 0.0, 1.0, 1.0, 0.0, 0.0, 0.0, 0.0, 0.0, 0.0, 0.0, 0.0, 0.0, 0.0, 0.0, 0.0, 0.0, 0.0, 0.0, 0.0, 0.0, 0.0, 0.0, 0.0, 0.0, 0.0, 0.0, 0.0, 0.0, 0.0, 0.0, 0.0, 0.0, 0.0, 0.0, 0.0, 0.0, 0.0, 0.0, 0.0, 0.0, 0.0, 0.0, 0.0, 0.0, 0.0, 0.0, 0.0, 0.0, 0.0, 0.0, 0.0, 1.0, 1.0, 1.0, 1.0, 1.0, 1.0, 1.0, 1.0, 0.0, 0.0, 1.0, 1.0, 1.0, 1.0, 0.0, 0.0, 0.0, 0.0, 0.0, 0.0, 0.0, 0.0, 0.0, 0.0, 0.0, 0.0, 0.0, 0.0, 0.0, 0.0, 0.0, 0.0, 1.0, 1.0, 1.0, 1.0, 1.0, 1.0, 1.0, 1.0, 0.0, 0.0, 0.0, 0.0, 0.0, 0.0, 0.0, 0.0])
me_plane.update()
me_plane_001 = bpy.data.meshes.new('Plane.001')
me_plane_001.from_pydata([(3.0, 1.0, 2.0), (2.0, 1.0, 2.0), (1.0, 4.0, 2.0), (1.0, 5.0, 2.0), (0.0, 4.0, 2.0), (0.0, 3.0, 2.0), (3.0, 2.0, 2.0), (3.0, 3.0, 2.0), (0.0, 2.0, 2.0), (3.0, 4.0, 2.0), (2.0, 4.0, 2.0), (0.0, 5.0, 2.0), (4.0, 1.0, 2.0), (0.0, 1.0, 2.0), (-1.0, 1.0, 2.0), (3.0, 5.0, 2.0), (2.0, 5.0, 2.0), (1.0, 3.0, 2.0), (2.0, 3.0, 2.0), (1.0, 2.0, 2.0), (2.0, 2.0, 2.0), (1.0, 1.0, 2.0), (3.0, 0.0, 2.0), (2.0, 0.0, 2.0), (4.0, 0.0, 2.0), (0.0, 0.0, 2.0), (-1.0, 0.0, 2.0), (1.0, 0.0, 2.0)], [], [(4, 2, 17, 5), (10, 2, 3, 16), (9, 10, 16, 15), (2, 4, 11, 3), (2, 10, 18, 17), (17, 18, 20, 19), (19, 20, 1, 21), (5, 17, 19, 8), (19, 21, 13, 8), (1, 20, 6, 0), (6, 20, 18, 7), (7, 18, 10, 9), (13, 21, 27, 25), (0, 12, 24, 22), (1, 0, 22, 23), (14, 13, 25, 26), (21, 1, 23, 27)])
_uv = me_plane_001.uv_layers.new(name='UVMap')
_uv.uv.foreach_set('vector', [0.0, 0.0, 0.0, 0.0, 0.0, 0.0, 0.0, 1.0, 0.0, 0.0, 0.0, 0.0, 0.0, 0.0, 0.0, 0.0, 0.0, 0.0, 0.0, 0.0, 0.0, 0.0, 0.0, 0.0, 0.0, 0.0, 0.0, 0.0, 0.0, 0.0, 0.0, 0.0, 0.0, 0.0, 0.0, 0.0, 0.0, 0.0, 0.0, 0.0, 0.0, 0.0, 0.0, 0.0, 0.0, 0.0, 0.0, 0.0, 0.0, 0.0, 0.0, 0.0, 0.0, 0.0, 0.0, 0.0, 0.0, 1.0, 0.0, 0.0, 0.0, 0.0, 0.0, 1.0, 0.0, 0.0, 0.0, 0.0, 0.0, 1.0, 0.0, 1.0, 0.0, 0.0, 0.0, 0.0, 1.0, 1.0, 1.0, 1.0, 1.0, 1.0, 0.0, 0.0, 0.0, 0.0, 1.0, 1.0, 1.0, 1.0, 0.0, 0.0, 0.0, 0.0, 0.0, 0.0, 0.0, 1.0, 0.0, 0.0, 0.0, 0.0, 0.0, 1.0, 1.0, 1.0, 0.0, 0.0, 0.0, 0.0, 1.0, 1.0, 0.0, 0.0, 1.0, 1.0, 1.0, 1.0, 0.0, 0.0, 0.0, 1.0, 0.0, 1.0, 0.0, 1.0, 0.0, 1.0, 0.0, 0.0, 0.0, 0.0, 0.0, 0.0, 0.0, 0.0])
me_plane_001.update()
me_plane_002 = bpy.data.meshes.new('Plane.002')
me_plane_002.from_pydata([(2.0, 1.0, 0.0), (2.0, 1.8, -1.0), (1.0, 1.0, 0.0), (1.0, 1.8, -1.0)], [], [(3, 2, 0, 1)])
_uv = me_plane_002.uv_layers.new(name='UVMap')
_uv.uv.foreach_set('vector', [0.5248, 1.0, 0.5248, 1.0, 1.0, 1.0, 1.0, 1.0])
me_plane_002.update()
me_plane_003 = bpy.data.meshes.new('Plane.003')
me_plane_003.from_pydata([(2.0, 1.0, 0.0), (3.0, 1.0, 0.0), (3.0, 3.0, -1.0), (2.0, 3.0, -1.0)], [], [(0, 1, 2, 3)])
_uv = me_plane_003.uv_layers.new(name='UVMap')
_uv.uv.foreach_set('vector', [1.0, 1.0, 1.0, 1.0, 1.0, 1.0, 1.0, 1.0])
me_plane_003.update()

# ---- objects
ob_base = bpy.data.objects.new('Base', me_plane)
ob_ceiling = bpy.data.objects.new('Ceiling', me_plane_001)
ob_higherfriction = bpy.data.objects.new('HigherFriction', me_plane_002)
ob_lowerfriction = bpy.data.objects.new('LowerFriction', me_plane_003)

# ---- transforms, parenting, visibility, modifiers, constraints
ob_base.location = (0.0, 0.0, 0.0)
ob_ceiling.location = (0.0, 0.0, 0.0)
ob_higherfriction.location = (0.0, 0.0, 0.0)
ob_lowerfriction.location = (0.0, 0.0, 0.0)

# ---- collection membership
col_collection.objects.link(ob_base)
col_collection.objects.link(ob_ceiling)
col_collection.objects.link(ob_higherfriction)
col_collection.objects.link(ob_lowerfriction)

# ---- scene / render settings (as saved in the file)
scene.frame_start = 1; scene.frame_end = 250; scene.frame_set(25)
scene.render.engine = 'BLENDER_EEVEE_NEXT'
bpy.context.view_layer.update()

# ---- added for rendering (the .blend has no active camera and no usable light): camera, sun
cam_auto = bpy.data.cameras.new('AutoCamera')
cam_auto.lens = 50.0
cam_auto.sensor_width = 36.0
cam_auto.clip_end = 1000.0
ob_auto_camera = bpy.data.objects.new('AutoCamera', cam_auto)
scene.collection.objects.link(ob_auto_camera)
ob_auto_camera.location = (66.237, -48.5844, 36.8896)
ob_auto_camera.rotation_euler = (1.09748, -7.21219e-08, 0.694738)
scene.camera = ob_auto_camera
light_auto_sun = bpy.data.lights.new('AutoSun', 'SUN')
light_auto_sun.energy = 3.0
light_auto_sun.angle = 0.0523599
ob_auto_sun = bpy.data.objects.new('AutoSun', light_auto_sun)
scene.collection.objects.link(ob_auto_sun)
ob_auto_sun.rotation_euler = (0.872665, 0.174533, 0.523599)
bpy.context.view_layer.update()
